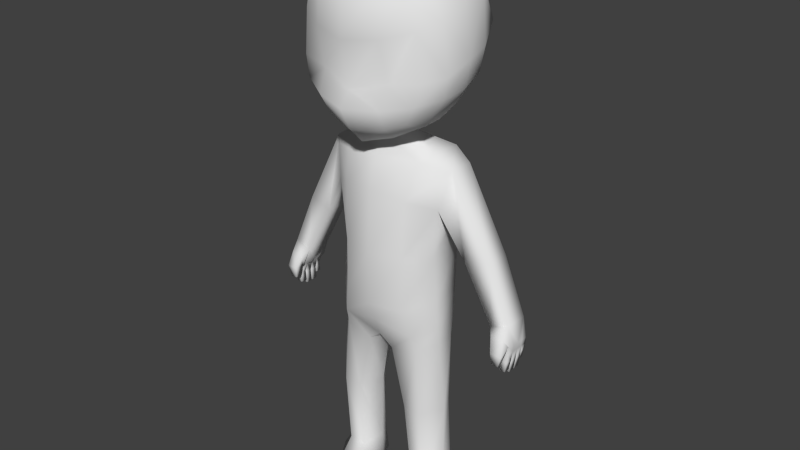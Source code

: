 # Source: playerRig.blend  (saved by Blender 2.75.0; exported with 4.5.12 LTS)
import bpy
from mathutils import Matrix  # noqa: F401  (used for matrix-valued properties, if any)

bpy.ops.wm.read_factory_settings(use_empty=True)
scene = bpy.context.scene
scene.name = 'Scene'

# ---- collections
col_collection_1 = bpy.data.collections.new('Collection 1'); scene.collection.children.link(col_collection_1)

# ---- world
world_world = bpy.data.worlds.new('World'); scene.world = world_world
world_world.color = (0.05088, 0.05088, 0.05088)
world_world.use_sun_shadow = False
world_world.sun_shadow_jitter_overblur = 0.0
world_world.cycles.sampling_method = 'MANUAL'
world_world.cycles.sample_map_resolution = 256

# ---- meshes
me_cube_001 = bpy.data.meshes.new('Cube.001')
me_cube_001.from_pydata([(0.7194, -0.04808, 0.02778), (0.6844, -0.04808, 0.02778), (0.7194, -0.01058, 0.02778), (0.6844, -0.01058, 0.02778), (0.7094, -0.04808, -0.02722), (0.6794, -0.04808, -0.02722), (0.7094, -0.01058, -0.02722), (0.6794, -0.01058, -0.02722), (0.7244, -0.04558, 0.07798), (0.6694, -0.04558, 0.07798), (0.7244, -0.008076, 0.07798), (0.6694, -0.008076, 0.07798), (7.067e-05, -0.1229, 1.102), (7.067e-05, 0.0975, 1.156), (0.09453, -0.09061, 1.131), (7.067e-05, -0.2779, 1.087), (0.1234, 0.003988, 1.16), (0.1439, -0.2241, 1.124), (0.4424, -0.04189, 1.521), (0.4183, -0.05571, 1.76), (0.4217, -0.1755, 1.467), (0.4194, -0.04799, 1.382), (0.4217, 0.09725, 1.548), (0.3965, 0.1069, 1.81), (0.3965, -0.1873, 1.718), (0.3966, -0.1672, 1.357), (0.3966, 0.09277, 1.417), (7.067e-05, 0.4234, 1.6), (7.067e-05, 0.3461, 1.882), (0.3006, 0.3239, 1.595), (7.067e-05, 0.3962, 1.441), (0.2666, 0.2701, 1.844), (0.2683, 0.2926, 1.443), (7.067e-05, -0.3638, 1.367), (7.067e-05, -0.414, 1.614), (7.067e-05, -0.4234, 1.293), (0.1908, -0.3115, 1.422), (0.1776, -0.3677, 1.635), (0.1776, -0.367, 1.305), (5.482e-05, -0.06679, 2.059), (0.1873, -0.06453, 2.023), (7.067e-05, 0.1289, 2.028), (7.067e-05, -0.233, 2.016), (0.1759, -0.2205, 1.984), (0.1759, 0.1135, 1.996), (7.067e-05, -0.3585, 1.17), (0.164, -0.3086, 1.194), (0.1645, -0.3583, 1.864), (7.067e-05, -0.3864, 1.877), (0.2891, -0.1708, 1.202), (0.2957, -0.06999, 1.21), (0.2868, 0.06481, 1.243), (0.321, -0.2853, 1.676), (0.3434, -0.2797, 1.443), (0.3205, -0.2853, 1.334), (0.3171, 0.1005, 1.904), (0.3367, -0.05962, 1.923), (0.3171, -0.2009, 1.886), (0.1823, 0.1786, 1.247), (6.796e-05, 0.2601, 1.257), (0.2742, -0.3032, 1.818), (0.2537, -0.2589, 1.227), (7.067e-05, -0.1179, 1.086), (7.067e-05, 0.09179, 1.086), (0.1075, -0.06906, 1.086), (0.1103, 0.003195, 1.087), (1.333e-08, -0.1856, 0.9893), (1.333e-08, 0.1583, 0.9902), (0.3606, -0.0503, 0.9581), (0.3666, 0.08306, 0.9594), (2.944e-08, -0.25, 0.1879), (2.944e-08, 0.1735, 0.188), (0.3067, -0.08296, 0.2308), (0.2776, 0.1062, 0.2308), (0.3209, 0.1222, 0.7508), (1.333e-08, 0.1812, 0.8258), (0.315, -0.09354, 0.7496), (1.333e-08, -0.2315, 0.8248), (0.2724, 0.128, 0.4842), (0.2831, -0.07922, 0.4831), (1.333e-08, -0.2483, 0.4822), (1.333e-08, 0.195, 0.4831), (0.2578, -0.05982, 1.028), (0.1761, -0.2069, 0.4828), (0.1874, -0.1914, 0.7923), (0.1786, -0.2099, 0.1879), (0.2169, -0.1291, 0.9901), (0.2711, 0.09987, 1.021), (0.1469, 0.1335, 0.188), (0.2001, 0.1269, 0.9633), (0.1492, 0.1638, 0.484), (0.1544, 0.1542, 0.7934), (0.7095, -0.0362, 0.2316), (0.7114, 0.09605, 0.227), (0.6133, 0.1014, 0.1948), (0.6114, -0.04423, 0.1993), (2.944e-08, -0.1678, -0.02857), (2.944e-08, 0.1239, -0.06897), (0.07561, -0.1572, -0.09201), (0.09015, 0.09815, -0.1017), (0.3164, -0.06917, -0.01641), (0.3052, 0.04699, -0.01569), (0.2277, -0.1509, -0.05712), (0.216, 0.1096, -0.05395), (0.1685, -0.2143, -0.9862), (0.1472, 0.07486, -0.9862), (0.3718, -0.04963, -0.9862), (0.3409, 0.06465, -0.9862), (0.2822, -0.1967, -0.9862), (0.237, 0.1436, -0.9862), (0.1867, 0.09893, -0.8696), (0.1697, -0.1122, -0.8696), (0.2724, -0.1085, -0.8696), (0.3104, -0.007153, -0.8696), (0.2962, 0.07958, -0.8696), (0.2361, 0.1274, -0.8696), (0.1539, -0.1494, -0.4367), (0.2593, -0.1525, -0.4367), (0.2945, 0.05464, -0.4367), (0.1522, 0.05394, -0.4367), (0.3345, -0.03545, -0.433), (0.2352, 0.09692, -0.4367), (2.944e-08, -0.05193, -0.08129), (0.02669, -0.05103, -0.09413), (0.1029, -0.02672, -0.9862), (0.1499, 0.02272, -0.8696), (0.09388, -0.03275, -0.4367), (0.3163, -0.07796, 0.06929), (0.2931, 0.07435, 0.0693), (0.2017, 0.1341, 0.03959), (2.944e-08, 0.1432, 0.02115), (2.944e-08, -0.2008, 0.07114), (0.2181, -0.1779, 0.03431), (0.4491, 0.08612, 0.4932), (0.4468, -0.04675, 0.4973), (0.5838, -0.03368, 0.5307), (0.5861, 0.09908, 0.5266), (0.7298, -0.04203, 0.1195), (0.7308, 0.09605, 0.1154), (0.653, 0.1128, 0.1013), (0.652, -0.05041, 0.1053), (0.711, -0.07485, 0.1707), (0.6391, -0.07985, 0.1684), (0.7238, -0.04969, 0.1253), (0.6434, -0.06035, 0.111), (0.7214, -0.1046, 0.08897), (0.6594, -0.1079, 0.09241), (0.7178, -0.05993, 0.0863), (0.6557, -0.06322, 0.08974), (0.7034, -0.1007, 0.0271), (0.6648, -0.1027, 0.03085), (0.701, -0.07283, 0.02553), (0.6625, -0.07488, 0.02929), (0.7244, 0.1044, 0.07798), (0.6694, 0.1044, 0.07798), (0.7244, 0.02942, 0.07798), (0.7244, 0.06692, 0.07798), (0.6694, 0.06692, 0.07798), (0.6694, 0.02942, 0.07798), (0.7194, -0.008076, 0.01798), (0.6844, -0.008076, 0.01798), (0.7194, 0.02942, 0.01798), (0.6844, 0.02942, 0.01798), (0.7094, -0.008076, -0.04702), (0.6794, -0.008076, -0.04702), (0.7094, 0.02942, -0.04702), (0.6794, 0.02942, -0.04702), (0.7194, 0.03192, 0.01798), (0.6844, 0.03192, 0.01798), (0.7194, 0.06942, 0.01798), (0.6844, 0.06942, 0.01798), (0.7094, 0.03192, -0.04702), (0.6794, 0.03192, -0.04702), (0.7094, 0.06942, -0.04702), (0.6794, 0.06942, -0.04702), (0.7194, 0.07177, 0.03598), (0.6844, 0.07177, 0.03598), (0.7194, 0.1018, 0.03598), (0.6844, 0.1018, 0.03598), (0.7094, 0.07177, -0.01152), (0.6794, 0.07177, -0.01152), (0.7094, 0.1018, -0.01152), (0.6794, 0.1018, -0.01152), (0.73, -0.00751, 0.1184), (0.7303, 0.02701, 0.1174), (0.7305, 0.06153, 0.1164), (0.6423, -0.009604, 0.1043), (0.6525, 0.0312, 0.1033), (0.6528, 0.072, 0.1023), (-0.7194, -0.04808, 0.02778), (-0.6844, -0.04808, 0.02778), (-0.7194, -0.01058, 0.02778), (-0.6844, -0.01058, 0.02778), (-0.7094, -0.04808, -0.02722), (-0.6794, -0.04808, -0.02722), (-0.7094, -0.01058, -0.02722), (-0.6794, -0.01058, -0.02722), (-0.7244, -0.04558, 0.07798), (-0.6694, -0.04558, 0.07798), (-0.7244, -0.008076, 0.07798), (-0.6694, -0.008076, 0.07798), (-0.09453, -0.09061, 1.131), (-0.1234, 0.003988, 1.16), (-0.1439, -0.2241, 1.124), (-0.4424, -0.04189, 1.521), (-0.4183, -0.05571, 1.76), (-0.4217, -0.1755, 1.467), (-0.4194, -0.04799, 1.382), (-0.4217, 0.09725, 1.548), (-0.3965, 0.1069, 1.81), (-0.3965, -0.1873, 1.718), (-0.3966, -0.1672, 1.357), (-0.3966, 0.09277, 1.417), (-0.3006, 0.3239, 1.595), (-0.2666, 0.2701, 1.844), (-0.2683, 0.2926, 1.443), (-0.1908, -0.3115, 1.422), (-0.1776, -0.3677, 1.635), (-0.1776, -0.367, 1.305), (-0.1873, -0.06453, 2.023), (-0.1759, -0.2205, 1.984), (-0.1759, 0.1135, 1.996), (-0.164, -0.3086, 1.194), (-0.1645, -0.3583, 1.864), (-0.2891, -0.1708, 1.202), (-0.2957, -0.06999, 1.21), (-0.2868, 0.06481, 1.243), (-0.321, -0.2853, 1.676), (-0.3434, -0.2797, 1.443), (-0.3205, -0.2853, 1.334), (-0.3171, 0.1005, 1.904), (-0.3367, -0.05962, 1.923), (-0.3171, -0.2009, 1.886), (-0.1823, 0.1786, 1.247), (-0.2742, -0.3032, 1.818), (-0.2537, -0.2589, 1.227), (-0.1075, -0.06906, 1.086), (-0.1103, 0.003195, 1.087), (-0.3606, -0.0503, 0.9581), (-0.3666, 0.08306, 0.9594), (-0.3067, -0.08296, 0.2308), (-0.2776, 0.1062, 0.2308), (-0.3209, 0.1222, 0.7508), (-0.315, -0.09354, 0.7496), (-0.2724, 0.128, 0.4842), (-0.2831, -0.07922, 0.4831), (-0.2578, -0.05982, 1.028), (-0.1761, -0.2069, 0.4828), (-0.1874, -0.1914, 0.7923), (-0.1786, -0.2099, 0.1879), (-0.2169, -0.1291, 0.9901), (-0.2711, 0.09987, 1.021), (-0.1469, 0.1335, 0.188), (-0.2001, 0.1269, 0.9633), (-0.1492, 0.1638, 0.484), (-0.1544, 0.1542, 0.7934), (-0.7095, -0.0362, 0.2316), (-0.7114, 0.09605, 0.227), (-0.6133, 0.1014, 0.1948), (-0.6114, -0.04423, 0.1993), (-0.07561, -0.1572, -0.09201), (-0.09015, 0.09815, -0.1017), (-0.3164, -0.06917, -0.01641), (-0.3052, 0.04699, -0.01569), (-0.2277, -0.1509, -0.05712), (-0.216, 0.1096, -0.05395), (-0.1685, -0.2143, -0.9862), (-0.1472, 0.07486, -0.9862), (-0.3718, -0.04963, -0.9862), (-0.3409, 0.06465, -0.9862), (-0.2822, -0.1967, -0.9862), (-0.237, 0.1436, -0.9862), (-0.1867, 0.09893, -0.8696), (-0.1697, -0.1122, -0.8696), (-0.2724, -0.1085, -0.8696), (-0.3104, -0.007153, -0.8696), (-0.2962, 0.07958, -0.8696), (-0.2361, 0.1274, -0.8696), (-0.1539, -0.1494, -0.4367), (-0.2593, -0.1525, -0.4367), (-0.2945, 0.05464, -0.4367), (-0.1522, 0.05394, -0.4367), (-0.3345, -0.03545, -0.433), (-0.2352, 0.09692, -0.4367), (-0.02669, -0.05103, -0.09413), (-0.1029, -0.02672, -0.9862), (-0.1499, 0.02272, -0.8696), (-0.09388, -0.03275, -0.4367), (-0.3163, -0.07796, 0.06929), (-0.2931, 0.07435, 0.0693), (-0.2017, 0.1341, 0.03959), (-0.2181, -0.1779, 0.03431), (-0.4491, 0.08612, 0.4932), (-0.4468, -0.04675, 0.4973), (-0.5838, -0.03368, 0.5307), (-0.5861, 0.09908, 0.5266), (-0.7298, -0.04203, 0.1195), (-0.7308, 0.09605, 0.1154), (-0.653, 0.1128, 0.1013), (-0.652, -0.05041, 0.1053), (-0.711, -0.07485, 0.1707), (-0.6391, -0.07985, 0.1684), (-0.7238, -0.04969, 0.1253), (-0.6434, -0.06035, 0.111), (-0.7214, -0.1046, 0.08897), (-0.6594, -0.1079, 0.09241), (-0.7178, -0.05993, 0.0863), (-0.6557, -0.06322, 0.08974), (-0.7034, -0.1007, 0.0271), (-0.6648, -0.1027, 0.03085), (-0.701, -0.07283, 0.02553), (-0.6625, -0.07488, 0.02929), (-0.7244, 0.1044, 0.07798), (-0.6694, 0.1044, 0.07798), (-0.7244, 0.02942, 0.07798), (-0.7244, 0.06692, 0.07798), (-0.6694, 0.06692, 0.07798), (-0.6694, 0.02942, 0.07798), (-0.7194, -0.008076, 0.01798), (-0.6844, -0.008076, 0.01798), (-0.7194, 0.02942, 0.01798), (-0.6844, 0.02942, 0.01798), (-0.7094, -0.008076, -0.04702), (-0.6794, -0.008076, -0.04702), (-0.7094, 0.02942, -0.04702), (-0.6794, 0.02942, -0.04702), (-0.7194, 0.03192, 0.01798), (-0.6844, 0.03192, 0.01798), (-0.7194, 0.06942, 0.01798), (-0.6844, 0.06942, 0.01798), (-0.7094, 0.03192, -0.04702), (-0.6794, 0.03192, -0.04702), (-0.7094, 0.06942, -0.04702), (-0.6794, 0.06942, -0.04702), (-0.7194, 0.07177, 0.03598), (-0.6844, 0.07177, 0.03598), (-0.7194, 0.1018, 0.03598), (-0.6844, 0.1018, 0.03598), (-0.7094, 0.07177, -0.01152), (-0.6794, 0.07177, -0.01152), (-0.7094, 0.1018, -0.01152), (-0.6794, 0.1018, -0.01152), (-0.73, -0.00751, 0.1184), (-0.7303, 0.02701, 0.1174), (-0.7305, 0.06153, 0.1164), (-0.6423, -0.009604, 0.1043), (-0.6525, 0.0312, 0.1033), (-0.6528, 0.072, 0.1023)], [(95, 144), (259, 303)], [(0, 1, 5, 4), (2, 0, 4, 6), (1, 3, 7, 5), (3, 2, 6, 7), (5, 7, 6, 4), (16, 14, 64, 65), (14, 16, 51, 50), (13, 59, 58, 16), (32, 26, 51, 58), (12, 14, 17, 15), (15, 17, 46, 45), (14, 50, 49, 17), (17, 49, 61, 46), (18, 22, 23, 19), (19, 23, 55, 56), (18, 19, 24, 20), (20, 24, 52, 53), (19, 56, 57, 24), (24, 57, 60, 52), (18, 20, 25, 21), (21, 25, 49, 50), (20, 53, 54, 25), (25, 54, 61, 49), (18, 21, 26, 22), (21, 50, 51, 26), (29, 31, 23, 22), (27, 28, 31, 29), (31, 44, 55, 23), (27, 29, 32, 30), (30, 32, 58, 59), (33, 36, 37, 34), (34, 37, 47, 48), (36, 53, 52, 37), (37, 52, 60, 47), (33, 35, 38, 36), (36, 38, 54, 53), (35, 45, 46, 38), (38, 46, 61, 54), (39, 42, 43, 40), (40, 43, 57, 56), (42, 48, 47, 43), (43, 47, 60, 57), (39, 40, 44, 41), (40, 56, 55, 44), (14, 12, 62, 64), (13, 16, 65, 63), (89, 87, 69), (87, 82, 68, 69), (82, 86, 68), (90, 78, 73, 88), (78, 79, 72, 73), (79, 83, 85, 72), (68, 86, 84, 76), (134, 133, 94, 95), (89, 69, 74, 91), (76, 84, 83, 79), (74, 76, 79, 78), (91, 74, 78, 90), (86, 66, 77, 84), (65, 64, 82, 87), (83, 80, 70, 85), (64, 62, 66, 86, 82), (84, 77, 80, 83), (81, 90, 88, 71), (63, 65, 87, 89, 67), (75, 91, 90, 81), (67, 89, 91, 75), (188, 187, 94), (135, 134, 95, 92), (133, 136, 93, 94), (136, 135, 92, 93), (101, 103, 129, 128), (96, 98, 102, 132, 131), (129, 103, 99, 97, 130), (127, 100, 101, 128), (125, 110, 105, 124), (122, 97, 99, 123), (106, 108, 104, 124, 105, 109, 107), (112, 111, 104, 108), (114, 113, 106, 107), (110, 115, 109, 105), (115, 114, 107, 109), (113, 112, 108, 106), (120, 117, 112, 113), (121, 118, 114, 115), (119, 121, 115, 110), (118, 120, 113, 114), (117, 116, 111, 112), (126, 119, 110, 125), (123, 99, 119, 126), (102, 98, 116, 117), (101, 100, 120, 118), (99, 103, 121, 119), (103, 101, 118, 121), (100, 102, 117, 120), (98, 123, 126, 116), (116, 126, 125, 111), (96, 122, 123, 98), (111, 125, 124, 104), (72, 85, 132, 127), (85, 70, 131, 132), (88, 73, 128, 129), (71, 88, 129, 130), (73, 72, 127, 128), (102, 100, 127, 132), (69, 68, 135, 136), (74, 69, 136, 133), (68, 76, 134, 135), (76, 74, 133, 134), (94, 93, 138, 139), (140, 137, 143, 144), (142, 144, 148, 146), (95, 140, 144, 142), (92, 95, 142, 141), (141, 142, 146, 145), (143, 141, 145, 147), (144, 143, 147, 148), (147, 145, 149, 151), (149, 150, 152, 151), (148, 147, 151, 152), (146, 148, 152, 150), (16, 58, 51), (29, 22, 26, 32), (28, 41, 44, 31), (145, 146, 150, 149), (159, 160, 164, 163), (161, 159, 163, 165), (160, 162, 166, 164), (162, 161, 165, 166), (164, 166, 165, 163), (167, 168, 172, 171), (169, 167, 171, 173), (168, 170, 174, 172), (170, 169, 173, 174), (172, 174, 173, 171), (175, 176, 180, 179), (177, 175, 179, 181), (176, 178, 182, 180), (178, 177, 181, 182), (180, 182, 181, 179), (139, 188, 94), (9, 8, 137, 140), (11, 9, 140, 186), (158, 11, 186, 187), (157, 158, 187, 188), (188, 139, 154, 157), (139, 138, 153, 154), (138, 185, 156, 153), (156, 185, 184, 155), (155, 184, 183, 10), (10, 183, 137, 8), (1, 9, 11, 3), (3, 11, 10, 2), (2, 10, 8, 0), (0, 8, 9, 1), (92, 137, 183), (138, 93, 185), (185, 93, 184), (183, 184, 92), (92, 184, 93), (11, 158, 162, 160), (158, 157, 170, 168), (157, 154, 178, 176), (10, 11, 160, 159), (155, 10, 159, 161), (158, 155, 161, 162), (155, 158, 168, 167), (156, 155, 167, 169), (157, 156, 169, 170), (156, 157, 176, 175), (153, 156, 175, 177), (154, 153, 177, 178), (143, 137, 141), (137, 92, 141), (95, 186, 140), (186, 95, 187), (95, 94, 187), (189, 193, 194, 190), (191, 195, 193, 189), (190, 194, 196, 192), (192, 196, 195, 191), (194, 193, 195, 196), (202, 237, 236, 201), (201, 225, 226, 202), (215, 233, 226, 212), (201, 203, 224, 225), (203, 222, 235, 224), (204, 205, 209, 208), (205, 231, 230, 209), (204, 206, 210, 205), (206, 228, 227, 210), (205, 210, 232, 231), (210, 227, 234, 232), (204, 207, 211, 206), (207, 225, 224, 211), (206, 211, 229, 228), (211, 224, 235, 229), (204, 208, 212, 207), (207, 212, 226, 225), (213, 208, 209, 214), (214, 209, 230, 221), (216, 217, 227, 228), (217, 223, 234, 227), (216, 228, 229, 218), (218, 229, 235, 222), (219, 231, 232, 220), (220, 232, 234, 223), (219, 221, 230, 231), (253, 239, 251), (251, 239, 238, 246), (246, 238, 250), (254, 252, 241, 244), (244, 241, 240, 245), (245, 240, 249, 247), (238, 243, 248, 250), (293, 259, 258, 292), (253, 255, 242, 239), (243, 245, 247, 248), (242, 244, 245, 243), (255, 254, 244, 242), (237, 251, 246, 236), (347, 258, 346), (294, 256, 259, 293), (292, 258, 257, 295), (295, 257, 256, 294), (263, 289, 290, 265), (288, 289, 263, 262), (286, 285, 267, 272), (268, 269, 271, 267, 285, 266, 270), (274, 270, 266, 273), (276, 269, 268, 275), (272, 267, 271, 277), (277, 271, 269, 276), (275, 268, 270, 274), (282, 275, 274, 279), (283, 277, 276, 280), (281, 272, 277, 283), (280, 276, 275, 282), (279, 274, 273, 278), (287, 286, 272, 281), (284, 287, 281, 261), (264, 279, 278, 260), (263, 280, 282, 262), (261, 281, 283, 265), (265, 283, 280, 263), (262, 282, 279, 264), (260, 278, 287, 284), (278, 273, 286, 287), (273, 266, 285, 286), (240, 288, 291, 249), (252, 290, 289, 241), (241, 289, 288, 240), (264, 291, 288, 262), (239, 295, 294, 238), (242, 292, 295, 239), (238, 294, 293, 243), (243, 293, 292, 242), (258, 298, 297, 257), (299, 303, 302, 296), (301, 305, 307, 303), (259, 301, 303, 299), (256, 300, 301, 259), (300, 304, 305, 301), (302, 306, 304, 300), (303, 307, 306, 302), (306, 310, 308, 304), (308, 310, 311, 309), (307, 311, 310, 306), (305, 309, 311, 307), (202, 226, 233), (213, 215, 212, 208), (304, 308, 309, 305), (318, 322, 323, 319), (320, 324, 322, 318), (319, 323, 325, 321), (321, 325, 324, 320), (323, 322, 324, 325), (326, 330, 331, 327), (328, 332, 330, 326), (327, 331, 333, 329), (329, 333, 332, 328), (331, 330, 332, 333), (334, 338, 339, 335), (336, 340, 338, 334), (335, 339, 341, 337), (337, 341, 340, 336), (339, 338, 340, 341), (298, 258, 347), (198, 299, 296, 197), (200, 345, 299, 198), (317, 346, 345, 200), (316, 347, 346, 317), (347, 316, 313, 298), (298, 313, 312, 297), (297, 312, 315, 344), (315, 314, 343, 344), (314, 199, 342, 343), (199, 197, 296, 342), (190, 192, 200, 198), (192, 191, 199, 200), (191, 189, 197, 199), (189, 190, 198, 197), (256, 342, 296), (297, 344, 257), (344, 343, 257), (342, 256, 343), (256, 257, 343), (200, 319, 321, 317), (317, 327, 329, 316), (316, 335, 337, 313), (199, 318, 319, 200), (314, 320, 318, 199), (317, 321, 320, 314), (314, 326, 327, 317), (315, 328, 326, 314), (316, 329, 328, 315), (315, 334, 335, 316), (312, 336, 334, 315), (313, 337, 336, 312), (302, 300, 296), (296, 300, 256), (259, 299, 345), (345, 346, 259), (259, 346, 258), (35, 33, 216, 218), (45, 35, 218, 222), (45, 222, 203, 15), (15, 203, 201, 12), (62, 12, 201, 236), (62, 236, 246, 250, 66), (66, 250, 248, 77), (77, 248, 247, 80), (80, 247, 249, 70), (70, 249, 291, 131), (131, 291, 264, 260, 96), (122, 96, 260, 284), (97, 122, 284, 261), (97, 261, 265, 290, 130), (130, 290, 252, 71), (71, 252, 254, 81), (81, 254, 255, 75), (75, 255, 253, 67), (67, 253, 251, 237, 63), (13, 63, 237, 202), (59, 13, 202, 233), (59, 233, 215, 30), (30, 215, 213, 27), (28, 27, 213, 214), (41, 28, 214, 221), (41, 221, 219, 39), (42, 39, 219, 220), (48, 42, 220, 223), (48, 223, 217, 34), (34, 217, 216, 33)])
me_cube_001.polygons.foreach_set('use_smooth', [True] * 354)
me_cube_001.use_remesh_preserve_volume = False
me_cube_001.use_remesh_preserve_attributes = False
me_cube_001.use_mirror_vertex_groups = False
me_cube_001.update()
arm_armature = bpy.data.armatures.new('Armature')  # bones are not reproduced

# ---- objects
ob_metarig = bpy.data.objects.new('metarig', arm_armature)
ob_player = bpy.data.objects.new('Player', me_cube_001)

# ---- transforms, parenting, visibility, modifiers, constraints
ob_metarig.location = (0.0, 0.0, 0.0)
ob_metarig.show_in_front = True
ob_metarig.lineart.crease_threshold = 0.0
ob_player.parent = ob_metarig
ob_player.location = (0.0, 0.0, 0.0)
ob_player.lineart.crease_threshold = 0.0
_vg = ob_player.vertex_groups.new(name='Hips')
for _i, _w in zip([70, 71, 72, 73, 80, 81, 85, 88, 90, 96, 97, 98, 99, 122, 123, 129, 130, 131, 132, 240, 241, 249, 252, 254, 260, 261, 284, 290, 291], [0.5907, 0.5584, 0.01513, 0.03434, 0.03047, 0.0473, 0.1292, 0.1398, 0.0007493, 0.2572, 0.4117, 0.05787, 0.0847, 0.166, 0.08702, 0.06911, 0.6016, 0.5923, 0.05393, 0.01486, 0.03167, 0.1299, 0.1346, 0.001552, 0.05635, 0.07131, 0.08688, 0.06348, 0.05334]): _vg.add([_i], _w, 'REPLACE')
_vg = ob_player.vertex_groups.new(name='Spine')
for _i, _w in zip([66, 70, 71, 72, 73, 74, 75, 76, 77, 78, 79, 80, 81, 83, 84, 85, 86, 88, 90, 91, 127, 128, 131, 240, 241, 242, 243, 244, 245, 247, 248, 249, 250, 252, 254, 255, 288, 289], [0.004646, 0.1032, 0.08021, 0.1235, 0.1243, 0.0064, 0.06317, 0.07386, 0.1353, 0.6489, 0.6855, 0.8421, 0.7459, 0.7897, 0.366, 0.09725, 0.0289, 0.07359, 0.7114, 0.08014, 0.002203, 0.001093, 0.01165, 0.1238, 0.1237, 0.006173, 0.07365, 0.6484, 0.6864, 0.7937, 0.3633, 0.09882, 0.02771, 0.07116, 0.7096, 0.07853, 0.002176, 0.0008398]): _vg.add([_i], _w, 'REPLACE')
_vg = ob_player.vertex_groups.new(name='Chest')
for _i, _w in zip([12, 13, 62, 63, 64, 65, 66, 67, 74, 75, 76, 77, 78, 80, 81, 83, 84, 86, 89, 90, 91, 236, 237, 242, 243, 244, 247, 248, 250, 253, 254, 255], [0.05394, 0.09313, 0.09989, 0.4058, 0.003698, 0.01894, 0.673, 0.6391, 0.0124, 0.7044, 0.03808, 0.766, 0.0006134, 0.04433, 0.06557, 0.02792, 0.4096, 0.08442, 0.07977, 0.05603, 0.5221, 0.00446, 0.01923, 0.01314, 0.03815, 0.002059, 0.02294, 0.4101, 0.08538, 0.07845, 0.05834, 0.5289]): _vg.add([_i], _w, 'REPLACE')
_vg = ob_player.vertex_groups.new(name='Neck')
for _i, _w in zip([12, 13, 14, 15, 16, 17, 35, 38, 45, 46, 49, 50, 54, 61, 62, 63, 64, 65, 66, 67, 201, 202, 203, 218, 222, 224, 225, 229, 235, 236, 237], [0.2705, 0.08178, 0.06965, 0.1585, 0.008691, 0.2164, 0.03706, 0.03695, 0.08756, 0.09533, 0.05466, 0.01839, 0.01042, 0.06167, 0.4855, 0.3428, 0.07006, 0.01615, 0.09601, 0.08576, 0.078, 0.01415, 0.2259, 0.04106, 0.09996, 0.05736, 0.02208, 0.013, 0.06459, 0.07143, 0.01367]): _vg.add([_i], _w, 'REPLACE')
_vg = ob_player.vertex_groups.new(name='Head')
for _i, _w in zip([12, 13, 14, 15, 16, 17, 18, 19, 20, 21, 22, 23, 24, 25, 26, 27, 28, 29, 30, 31, 32, 33, 34, 35, 36, 37, 38, 39, 40, 41, 42, 43, 44, 45, 46, 47, 48, 49, 50, 51, 52, 53, 54, 55, 56, 57, 58, 59, 60, 61, 62, 63, 64, 65, 66, 67, 201, 202, 203, 204, 205, 206, 207, 208, 209, 210, 211, 212, 213, 214, 215, 216, 217, 218, 219, 220, 221, 222, 223, 224, 225, 226, 227, 228, 229, 230, 231, 232, 233, 234, 235, 236, 237], [0.5746, 0.7466, 0.7307, 0.7882, 0.7578, 0.7228, 0.9835, 0.9937, 0.9774, 0.968, 0.9852, 0.9949, 0.9925, 0.9613, 0.9735, 0.9881, 0.9963, 0.988, 0.9756, 0.9955, 0.9765, 0.9661, 0.9897, 0.9415, 0.9719, 0.9903, 0.9404, 0.9999, 0.999, 0.9991, 0.999, 0.9984, 0.9985, 0.8834, 0.8736, 0.9965, 0.9968, 0.9045, 0.9125, 0.9303, 0.991, 0.9734, 0.9535, 0.9969, 0.9972, 0.9966, 0.9298, 0.93, 0.9954, 0.9092, 0.2782, 0.1152, 0.1956, 0.1071, 0.05731, 0.01071, 0.7251, 0.7617, 0.7159, 0.9835, 0.9936, 0.9772, 0.968, 0.9853, 0.9949, 0.9924, 0.9607, 0.9737, 0.9882, 0.9955, 0.9765, 0.9719, 0.9902, 0.9385, 0.9989, 0.9984, 0.9984, 0.8696, 0.9964, 0.9027, 0.9116, 0.9316, 0.9909, 0.9731, 0.9526, 0.9969, 0.9972, 0.9966, 0.9311, 0.9954, 0.907, 0.1941, 0.1039]): _vg.add([_i], _w, 'REPLACE')
_vg = ob_player.vertex_groups.new(name='ShoulderLeft')
for _i, _w in zip([12, 13, 14, 16, 17, 49, 50, 51, 58, 62, 63, 64, 65, 66, 67, 68, 69, 74, 75, 76, 82, 84, 86, 87, 89, 91], [0.04496, 0.02158, 0.1723, 0.1854, 0.03875, 0.01468, 0.0369, 0.03626, 0.01481, 0.06507, 0.06584, 0.6834, 0.8103, 0.06727, 0.1003, 0.4963, 0.4983, 0.04057, 0.05102, 0.06998, 0.8576, 0.08062, 0.789, 0.8532, 0.8327, 0.1465]): _vg.add([_i], _w, 'REPLACE')
_vg = ob_player.vertex_groups.new(name='UpperArmLeft')
for _i, _w in zip([68, 69, 74, 75, 76, 78, 79, 82, 83, 84, 86, 87, 89, 90, 91, 133, 134, 135, 136], [0.4882, 0.4963, 0.8655, 0.04755, 0.7894, 0.1436, 0.1241, 0.08544, 0.03672, 0.123, 0.05767, 0.1073, 0.05478, 0.06214, 0.1958, 0.9079, 0.8815, 0.09916, 0.1051]): _vg.add([_i], _w, 'REPLACE')
_vg = ob_player.vertex_groups.new(name='LowerArmLeft')
for _i, _w in zip([133, 134, 135, 136], [0.07681, 0.1015, 0.8764, 0.8725]): _vg.add([_i], _w, 'REPLACE')
_vg = ob_player.vertex_groups.new(name='HandLeft')
for _i, _w in zip([137, 138, 139, 140, 143, 155, 158, 183, 184, 185, 186, 187, 188], [0.05114, 0.004446, 0.002157, 0.02841, 0.013, 0.03729, 0.05227, 0.2055, 0.6607, 0.1798, 0.3172, 0.7524, 0.1406]): _vg.add([_i], _w, 'REPLACE')
_vg = ob_player.vertex_groups.new(name='Hand.001')
for _i, _w in zip([8, 92, 93, 95, 137, 140, 141, 142, 143, 144, 145, 147, 183, 184, 186], [0.02387, 0.9043, 0.05288, 0.06731, 0.3081, 0.05805, 0.8605, 0.6873, 0.4625, 0.091, 0.05515, 0.08091, 0.1191, 0.01099, 0.003268]): _vg.add([_i], _w, 'REPLACE')
_vg = ob_player.vertex_groups.new(name='Hand.014')
for _i, _w in zip([137, 140, 141, 142, 143, 144, 145, 146, 147, 148, 150, 151, 152, 186], [0.07347, 0.2553, 0.0136, 0.07532, 0.1131, 0.5486, 0.1546, 0.4831, 0.674, 0.8348, 0.04565, 0.02686, 0.0769, 0.0846]): _vg.add([_i], _w, 'REPLACE')
_vg = ob_player.vertex_groups.new(name='Hand.015')
for _i, _w in zip([137, 141, 142, 143, 144, 145, 146, 147, 148, 149, 150, 151, 152], [0.02746, 0.01444, 0.003528, 0.05762, 0.009726, 0.764, 0.4899, 0.1799, 0.08325, 0.9794, 0.9485, 0.9539, 0.9152]): _vg.add([_i], _w, 'REPLACE')
_vg = ob_player.vertex_groups.new(name='Hand.002')
for _i, _w in zip([0, 1, 2, 3, 8, 9, 10, 11, 92, 94, 95, 137, 140, 141, 142, 143, 144, 147, 148, 158, 183, 186, 187], [0.05805, 0.05825, 0.004965, 0.008321, 0.3925, 0.4993, 0.09256, 0.7779, 0.02678, 0.0431, 0.8701, 0.3183, 0.548, 0.0444, 0.1892, 0.2081, 0.2738, 0.02533, 0.06011, 0.05415, 0.09633, 0.4379, 0.05816]): _vg.add([_i], _w, 'REPLACE')
_vg = ob_player.vertex_groups.new(name='Hand.012')
for _i, _w in zip([0, 1, 2, 3, 4, 5, 6, 7, 8, 9, 10, 11, 137, 140, 143, 144, 183, 186], [0.804, 0.8419, 0.8065, 0.9282, 0.1545, 0.1062, 0.2015, 0.2962, 0.4295, 0.476, 0.09764, 0.06862, 0.06777, 0.06973, 0.03462, 0.01365, 0.00695, 0.02469]): _vg.add([_i], _w, 'REPLACE')
_vg = ob_player.vertex_groups.new(name='Hand.013')
for _i, _w in zip([0, 1, 2, 3, 4, 5, 6, 7], [0.09934, 0.08894, 0.07896, 0.007858, 0.8288, 0.8854, 0.7785, 0.6839]): _vg.add([_i], _w, 'REPLACE')
_vg = ob_player.vertex_groups.new(name='Hand.003')
for _i, _w in zip([2, 8, 10, 11, 137, 143, 155, 157, 158, 159, 183, 184, 186, 187], [0.06549, 0.0883, 0.6193, 0.07483, 0.1198, 0.07057, 0.09645, 0.0682, 0.7256, 0.01858, 0.4442, 0.08314, 0.009788, 0.05742]): _vg.add([_i], _w, 'REPLACE')
_vg = ob_player.vertex_groups.new(name='Hand.010')
_vg = ob_player.vertex_groups.new(name='Hand.011')
for _i, _w in zip([10, 11, 155, 158, 159, 160, 161, 162, 163, 164, 165, 166], [0.0604, 0.02067, 0.04701, 0.02014, 0.9384, 0.9623, 0.9461, 0.9719, 0.9962, 0.998, 0.9966, 0.9981]): _vg.add([_i], _w, 'REPLACE')
_vg = ob_player.vertex_groups.new(name='Hand.008')
for _i, _w in zip([10, 139, 154, 155, 156, 157, 158, 161, 167, 168, 169, 170, 174, 176, 184, 188], [0.0706, 0.005685, 0.07212, 0.663, 0.08239, 0.6385, 0.07089, 0.01987, 0.0125, 0.03993, 0.0489, 0.4446, 0.009099, 0.02727, 0.04629, 0.0841]): _vg.add([_i], _w, 'REPLACE')
_vg = ob_player.vertex_groups.new(name='Hand.009')
for _i, _w in zip([155, 156, 157, 158, 167, 168, 169, 170, 171, 172, 173, 174], [0.04207, 0.03871, 0.009888, 0.01509, 0.9508, 0.9228, 0.9158, 0.5453, 0.9952, 0.989, 0.9898, 0.9691]): _vg.add([_i], _w, 'REPLACE')
_vg = ob_player.vertex_groups.new(name='Hand.005')
for _i, _w in zip([92, 93, 94, 95, 138, 139, 153, 154, 155, 156, 157, 169, 175, 176, 177, 178, 183, 184, 185, 186, 187, 188], [0.0227, 0.916, 0.9115, 0.01769, 0.9447, 0.9064, 0.9005, 0.7922, 0.07334, 0.7848, 0.1595, 0.01134, 0.03172, 0.002429, 0.05451, 0.06723, 0.0397, 0.1385, 0.7405, 0.03078, 0.08708, 0.7174]): _vg.add([_i], _w, 'REPLACE')
_vg = ob_player.vertex_groups.new(name='Hand.006')
for _i, _w in zip([153, 154, 156, 157, 175, 176, 177, 178, 179, 180, 181, 182], [0.07534, 0.1008, 0.05822, 0.06477, 0.9149, 0.8747, 0.9045, 0.8616, 0.05666, 0.119, 0.06547, 0.1181]): _vg.add([_i], _w, 'REPLACE')
_vg = ob_player.vertex_groups.new(name='Hand.007')
for _i, _w in zip([175, 176, 177, 178, 179, 180, 181, 182], [0.01809, 0.05164, 0.02713, 0.05924, 0.9397, 0.8704, 0.9298, 0.8714]): _vg.add([_i], _w, 'REPLACE')
_vg = ob_player.vertex_groups.new(name='ShoulderRight')
for _i, _w in zip([12, 13, 62, 63, 66, 67, 75, 201, 202, 203, 224, 225, 226, 233, 236, 237, 238, 239, 242, 243, 246, 248, 250, 251, 253, 255], [0.04986, 0.03169, 0.0656, 0.0646, 0.06412, 0.1045, 0.05148, 0.1676, 0.1756, 0.03742, 0.01343, 0.03528, 0.03563, 0.02578, 0.6831, 0.8147, 0.4963, 0.4984, 0.04041, 0.06984, 0.8576, 0.07933, 0.7877, 0.8544, 0.8369, 0.1448]): _vg.add([_i], _w, 'REPLACE')
_vg = ob_player.vertex_groups.new(name='UpperArmRight')
for _i, _w in zip([75, 238, 239, 242, 243, 244, 245, 246, 247, 248, 250, 251, 253, 254, 255, 292, 293, 294, 295], [0.04325, 0.4882, 0.4963, 0.8654, 0.7897, 0.1432, 0.1241, 0.08563, 0.0369, 0.1255, 0.05871, 0.1071, 0.05371, 0.06116, 0.1937, 0.9079, 0.8815, 0.09917, 0.1051]): _vg.add([_i], _w, 'REPLACE')
_vg = ob_player.vertex_groups.new(name='LowerArmRight')
for _i, _w in zip([292, 293, 294, 295], [0.0768, 0.1015, 0.8764, 0.8725]): _vg.add([_i], _w, 'REPLACE')
_vg = ob_player.vertex_groups.new(name='HandRight')
for _i, _w in zip([296, 297, 298, 302, 314, 317, 342, 343, 344, 345, 346, 347], [0.0505, 0.002884, 0.0003393, 0.01032, 0.03645, 0.05056, 0.205, 0.6597, 0.1747, 0.09941, 0.7282, 0.1359]): _vg.add([_i], _w, 'REPLACE')
_vg = ob_player.vertex_groups.new(name='Hand.017')
for _i, _w in zip([197, 256, 257, 259, 296, 299, 300, 301, 302, 303, 304, 306, 342, 343], [0.02383, 0.9042, 0.05287, 0.06705, 0.308, 0.05583, 0.8604, 0.6872, 0.4624, 0.08996, 0.05515, 0.08089, 0.1191, 0.01089]): _vg.add([_i], _w, 'REPLACE')
_vg = ob_player.vertex_groups.new(name='Hand.018')
for _i, _w in zip([296, 299, 300, 301, 302, 303, 304, 305, 306, 307, 309, 310, 311, 345], [0.07332, 0.2483, 0.0134, 0.07466, 0.1128, 0.5454, 0.1546, 0.483, 0.6739, 0.8341, 0.04559, 0.02686, 0.07683, 0.00303]): _vg.add([_i], _w, 'REPLACE')
_vg = ob_player.vertex_groups.new(name='Hand.019')
for _i, _w in zip([296, 300, 301, 302, 303, 304, 305, 306, 307, 308, 309, 310, 311], [0.02746, 0.01443, 0.003439, 0.05761, 0.009292, 0.7639, 0.4899, 0.1799, 0.08318, 0.9794, 0.9485, 0.9539, 0.9153]): _vg.add([_i], _w, 'REPLACE')
_vg = ob_player.vertex_groups.new(name='Hand.020')
for _i, _w in zip([189, 190, 191, 192, 197, 198, 199, 200, 256, 258, 259, 296, 299, 300, 301, 302, 303, 306, 307, 317, 342, 345, 346], [0.0582, 0.05851, 0.005543, 0.00963, 0.393, 0.5015, 0.0939, 0.7975, 0.0273, 0.04479, 0.8753, 0.3193, 0.5949, 0.04583, 0.1935, 0.2104, 0.2955, 0.02652, 0.06501, 0.05695, 0.09675, 0.8238, 0.101]): _vg.add([_i], _w, 'REPLACE')
_vg = ob_player.vertex_groups.new(name='Hand.021')
for _i, _w in zip([189, 190, 191, 192, 193, 194, 195, 196, 197, 198, 199, 200, 296, 299, 302, 303, 342], [0.804, 0.8419, 0.8065, 0.9281, 0.1546, 0.1062, 0.2016, 0.2962, 0.4294, 0.4758, 0.09756, 0.06732, 0.0677, 0.06662, 0.03432, 0.01075, 0.006896]): _vg.add([_i], _w, 'REPLACE')
_vg = ob_player.vertex_groups.new(name='Hand.022')
for _i, _w in zip([189, 190, 191, 192, 193, 194, 195, 196], [0.09936, 0.08897, 0.07897, 0.007893, 0.8288, 0.8853, 0.7784, 0.6838]): _vg.add([_i], _w, 'REPLACE')
_vg = ob_player.vertex_groups.new(name='Hand.023')
for _i, _w in zip([191, 197, 199, 200, 296, 302, 314, 316, 317, 318, 342, 343, 346], [0.06547, 0.08828, 0.6192, 0.07377, 0.1197, 0.07044, 0.09602, 0.06364, 0.7252, 0.01856, 0.4441, 0.083, 0.05503]): _vg.add([_i], _w, 'REPLACE')
_vg = ob_player.vertex_groups.new(name='Hand.024')
_vg = ob_player.vertex_groups.new(name='Hand.025')
for _i, _w in zip([199, 200, 314, 317, 318, 319, 320, 321, 322, 323, 324, 325], [0.06037, 0.02008, 0.04662, 0.02, 0.9384, 0.9623, 0.9461, 0.9719, 0.9962, 0.998, 0.9966, 0.9981]): _vg.add([_i], _w, 'REPLACE')
_vg = ob_player.vertex_groups.new(name='Hand.026')
for _i, _w in zip([199, 297, 298, 313, 314, 315, 316, 317, 320, 335, 342, 343, 344, 347], [0.07311, 0.07103, 0.01755, 0.0746, 0.6704, 0.1048, 0.6417, 0.07107, 0.02069, 0.02822, 0.03849, 0.1272, 0.4723, 0.08533]): _vg.add([_i], _w, 'REPLACE')
_vg = ob_player.vertex_groups.new(name='Hand.027')
for _i, _w in zip([327, 328, 329, 333], [0.02343, 0.04111, 0.43, 0.006934]): _vg.add([_i], _w, 'REPLACE')
_vg = ob_player.vertex_groups.new(name='Hand.028')
for _i, _w in zip([314, 315, 316, 317, 326, 327, 328, 329, 330, 331, 332, 333], [0.04168, 0.03849, 0.00593, 0.0148, 0.9507, 0.9228, 0.9158, 0.5452, 0.9952, 0.989, 0.9898, 0.9691]): _vg.add([_i], _w, 'REPLACE')
_vg = ob_player.vertex_groups.new(name='Hand.029')
for _i, _w in zip([256, 257, 258, 259, 297, 298, 312, 313, 314, 315, 316, 328, 334, 335, 336, 337, 343, 344, 346, 347], [0.02121, 0.9089, 0.9107, 0.01681, 0.881, 0.9001, 0.8929, 0.7887, 0.06635, 0.7605, 0.1474, 0.009455, 0.02942, 0.0003434, 0.05397, 0.0668, 0.0607, 0.2962, 0.08358, 0.7143]): _vg.add([_i], _w, 'REPLACE')
_vg = ob_player.vertex_groups.new(name='Hand.030')
for _i, _w in zip([312, 313, 315, 316, 334, 335, 336, 337, 338, 339, 340, 341], [0.07531, 0.1003, 0.05803, 0.06051, 0.9149, 0.8744, 0.9045, 0.8616, 0.05664, 0.119, 0.06546, 0.1181]): _vg.add([_i], _w, 'REPLACE')
_vg = ob_player.vertex_groups.new(name='Hand.031')
for _i, _w in zip([334, 335, 336, 337, 338, 339, 340, 341], [0.01811, 0.05161, 0.02715, 0.05922, 0.9398, 0.8705, 0.9298, 0.8714]): _vg.add([_i], _w, 'REPLACE')
_vg = ob_player.vertex_groups.new(name='LeftLeg')
for _i, _w in zip([70, 71, 72, 73, 78, 79, 81, 83, 85, 88, 90, 96, 97, 98, 99, 100, 101, 102, 103, 116, 117, 118, 119, 120, 121, 122, 123, 126, 127, 128, 129, 130, 131, 132, 249, 252, 260, 261, 284], [0.1479, 0.1732, 0.8058, 0.7865, 0.139, 0.1404, 0.02977, 0.08667, 0.7241, 0.7255, 0.1002, 0.3589, 0.2934, 0.837, 0.8341, 0.9628, 0.9646, 0.9398, 0.9534, 0.8748, 0.5497, 0.2904, 0.9437, 0.4797, 0.7788, 0.4172, 0.7132, 0.9541, 0.939, 0.9317, 0.8848, 0.1886, 0.1856, 0.8948, 0.01908, 0.03432, 0.09111, 0.06335, 0.1952]): _vg.add([_i], _w, 'REPLACE')
_vg = ob_player.vertex_groups.new(name='LowerLegLeft')
for _i, _w in zip([105, 106, 107, 109, 110, 111, 112, 113, 114, 115, 116, 117, 118, 119, 120, 121, 124, 125, 126], [0.4597, 0.06715, 0.2808, 0.5118, 0.9545, 0.1174, 0.0527, 0.169, 0.8567, 0.9475, 0.102, 0.4372, 0.7028, 0.05148, 0.513, 0.2165, 0.1684, 0.8706, 0.01776]): _vg.add([_i], _w, 'REPLACE')
_vg = ob_player.vertex_groups.new(name='FootLeft')
for _i, _w in zip([104, 105, 106, 107, 108, 109, 110, 111, 112, 113, 114, 115, 124, 125], [0.9803, 0.5382, 0.9314, 0.7179, 0.9976, 0.4874, 0.02274, 0.8622, 0.9348, 0.8231, 0.1385, 0.04193, 0.8287, 0.1133]): _vg.add([_i], _w, 'REPLACE')
_vg = ob_player.vertex_groups.new(name='RightLeg')
for _i, _w in zip([70, 71, 81, 85, 88, 96, 97, 98, 99, 122, 123, 130, 131, 240, 241, 244, 245, 247, 249, 252, 254, 260, 261, 262, 263, 264, 265, 278, 279, 280, 281, 282, 283, 284, 287, 288, 289, 290, 291], [0.1472, 0.1726, 0.03069, 0.02115, 0.03783, 0.3627, 0.2844, 0.09159, 0.07114, 0.41, 0.1932, 0.1888, 0.1855, 0.8061, 0.7891, 0.1396, 0.1402, 0.08518, 0.723, 0.7354, 0.1014, 0.8393, 0.8561, 0.9626, 0.9628, 0.9403, 0.9442, 0.8749, 0.5497, 0.2904, 0.9441, 0.4797, 0.779, 0.7113, 0.9542, 0.9394, 0.9335, 0.8945, 0.8965]): _vg.add([_i], _w, 'REPLACE')
_vg = ob_player.vertex_groups.new(name='LowerLegRight')
for _i, _w in zip([267, 268, 269, 271, 272, 273, 274, 275, 276, 277, 278, 279, 280, 281, 282, 283, 285, 286, 287], [0.4873, 0.03876, 0.1909, 0.5127, 0.9554, 0.1202, 0.05301, 0.167, 0.8529, 0.9477, 0.1021, 0.4372, 0.7027, 0.05149, 0.5129, 0.2165, 0.2493, 0.8735, 0.01786]): _vg.add([_i], _w, 'REPLACE')
_vg = ob_player.vertex_groups.new(name='FootRight')
for _i, _w in zip([266, 267, 268, 269, 270, 271, 272, 273, 274, 275, 276, 277, 285, 286], [0.9851, 0.5114, 0.9541, 0.8081, 0.9938, 0.4863, 0.0209, 0.8594, 0.9345, 0.8251, 0.1423, 0.04155, 0.747, 0.1104]): _vg.add([_i], _w, 'REPLACE')
_vg = ob_player.vertex_groups.new(name='DEF-head')
for _i, _w in zip([12, 13, 14, 15, 16, 17, 18, 19, 20, 21, 22, 23, 24, 25, 26, 27, 28, 29, 30, 31, 32, 33, 34, 35, 36, 37, 38, 39, 40, 41, 42, 43, 44, 45, 46, 47, 48, 49, 50, 51, 52, 53, 54, 55, 56, 57, 58, 59, 60, 61, 62, 63, 64, 65, 66, 82, 86, 201, 202, 203, 204, 205, 206, 207, 208, 209, 210, 211, 212, 213, 214, 215, 216, 217, 218, 219, 220, 221, 222, 223, 224, 225, 226, 227, 228, 229, 230, 231, 232, 233, 234, 235, 236, 237], [0.2073, 0.415, 0.2502, 0.2959, 0.4053, 0.307, 0.4969, 0.4991, 0.4938, 0.4914, 0.4979, 0.4995, 0.4987, 0.4862, 0.4958, 0.4987, 0.4997, 0.4986, 0.4963, 0.4996, 0.4965, 0.4873, 0.4976, 0.4708, 0.4909, 0.4979, 0.4734, 0.5, 0.4999, 0.5, 0.4999, 0.4998, 0.4999, 0.4204, 0.4277, 0.4995, 0.4995, 0.4506, 0.457, 0.4894, 0.4981, 0.4917, 0.4816, 0.4998, 0.4997, 0.4996, 0.4849, 0.4852, 0.4993, 0.4543, 0.09501, 0.007944, 0.1004, 0.0915, 0.006688, 0.00868, 0.001898, 0.249, 0.4056, 0.3028, 0.4969, 0.4991, 0.4937, 0.4913, 0.4979, 0.4995, 0.4987, 0.4859, 0.4958, 0.4986, 0.4996, 0.4963, 0.491, 0.4979, 0.4721, 0.4999, 0.4998, 0.4999, 0.4253, 0.4995, 0.4498, 0.4565, 0.4893, 0.4981, 0.4916, 0.4811, 0.4998, 0.4997, 0.4996, 0.4843, 0.4993, 0.4532, 0.09375, 0.06248]): _vg.add([_i], _w, 'REPLACE')
_vg = ob_player.vertex_groups.new(name='DEF-f_index.02.L.002')
for _i, _w in zip([189, 190, 191, 192, 193, 194, 195, 196, 197, 198, 199, 200], [0.5255, 0.8919, 0.5228, 0.9074, 0.964, 0.9922, 0.967, 0.9892, 0.05939, 0.01455, 0.04156, 0.03803]): _vg.add([_i], _w, 'REPLACE')
_vg = ob_player.vertex_groups.new(name='DEF-f_index.01.L.002.02')
for _i, _w in zip([189, 190, 191, 192, 193, 195, 197, 199], [0.4431, 0.05124, 0.4416, 0.03051, 0.01575, 0.008873, 0.04329, 0.01111]): _vg.add([_i], _w, 'REPLACE')
_vg = ob_player.vertex_groups.new(name='DEF-thumb.02.L.002')
for _i, _w in zip([296, 299, 300, 301, 302, 303, 304, 305, 306, 307, 308, 309, 310, 311], [0.01041, 0.0284, 0.02069, 0.01809, 0.05414, 0.05256, 0.8194, 0.4941, 0.1746, 0.1199, 0.9786, 0.953, 0.9533, 0.9257]): _vg.add([_i], _w, 'REPLACE')
_vg = ob_player.vertex_groups.new(name='DEF-thumb.01.L.002.02')
for _i, _w in zip([296, 299, 300, 301, 302, 303, 304, 305, 306, 307, 309, 310, 311, 345], [0.05698, 0.1994, 0.007082, 0.03482, 0.104, 0.281, 0.1182, 0.4747, 0.6848, 0.6941, 0.03414, 0.02679, 0.05975, 0.0285]): _vg.add([_i], _w, 'REPLACE')
_vg = ob_player.vertex_groups.new(name='DEF-palm.01.L.002')
for _i, _w in zip([190, 192, 197, 198, 199, 200, 256, 257, 258, 259, 296, 299, 300, 301, 302, 303, 306, 307, 314, 317, 319, 342, 343, 345, 346], [0.004949, 0.03026, 0.1947, 0.474, 0.676, 0.7707, 0.8512, 0.05869, 0.063, 0.8034, 0.5539, 0.271, 0.1536, 0.2059, 0.3439, 0.1568, 0.05547, 0.04127, 0.07125, 0.01117, 0.003633, 0.6627, 0.07867, 0.6162, 0.0974]): _vg.add([_i], _w, 'REPLACE')
_vg = ob_player.vertex_groups.new(name='DEF-f_index.01.L.002.01')
for _i, _w in zip([190, 197, 198, 199, 200, 296, 299, 302, 303, 345], [0.002075, 0.6274, 0.4405, 0.06109, 0.02315, 0.06966, 0.1132, 0.03947, 0.05558, 0.003075]): _vg.add([_i], _w, 'REPLACE')
_vg = ob_player.vertex_groups.new(name='DEF-thumb.01.L.002.01')
for _i, _w in zip([197, 256, 259, 296, 299, 300, 301, 302, 303, 304, 306, 307, 342, 345], [0.01104, 0.04823, 0.06781, 0.228, 0.3108, 0.7572, 0.6751, 0.4139, 0.4179, 0.02549, 0.07073, 0.1122, 0.05061, 0.065]): _vg.add([_i], _w, 'REPLACE')
_vg = ob_player.vertex_groups.new(name='DEF-f_middle.02.L.002')
for _i, _w in zip([199, 314, 318, 319, 320, 321, 322, 323, 324, 325], [0.004634, 0.004744, 0.4693, 0.07269, 0.4693, 0.07886, 0.9626, 0.9474, 0.9568, 0.9451]): _vg.add([_i], _w, 'REPLACE')
_vg = ob_player.vertex_groups.new(name='DEF-f_middle.01.L.002.02')
for _i, _w in zip([199, 200, 314, 318, 319, 320, 321, 322, 323, 324, 325], [0.02417, 0.02359, 0.01284, 0.5073, 0.8905, 0.5072, 0.8806, 0.02164, 0.05051, 0.0325, 0.05247]): _vg.add([_i], _w, 'REPLACE')
_vg = ob_player.vertex_groups.new(name='DEF-palm.02.L.002')
for _i, _w in zip([199, 200, 299, 314, 315, 317, 343, 345, 346, 347], [0.06879, 0.05114, 0.02916, 0.6196, 0.06599, 0.4647, 0.003254, 0.1782, 0.7003, 0.1245]): _vg.add([_i], _w, 'REPLACE')
_vg = ob_player.vertex_groups.new(name='DEF-f_middle.01.L.002.01')
for _i, _w in zip([200, 314, 317, 346], [0.0199, 0.01084, 0.4273, 0.03379]): _vg.add([_i], _w, 'REPLACE')
_vg = ob_player.vertex_groups.new(name='DEF-f_ring.02.L.002')
for _i, _w in zip([315, 326, 327, 328, 329, 330, 331, 332, 333], [0.00899, 0.468, 0.06976, 0.4681, 0.07778, 0.961, 0.9523, 0.9532, 0.9476]): _vg.add([_i], _w, 'REPLACE')
_vg = ob_player.vertex_groups.new(name='DEF-f_ring.01.L.002.02')
for _i, _w in zip([314, 315, 326, 327, 328, 329, 330, 331, 332, 333], [0.01511, 0.01741, 0.5073, 0.8933, 0.5081, 0.8831, 0.02459, 0.04158, 0.03946, 0.0502]): _vg.add([_i], _w, 'REPLACE')
_vg = ob_player.vertex_groups.new(name='DEF-palm.03.L.002')
for _i, _w in zip([297, 315, 316, 343, 344, 347], [0.07967, 0.06064, 0.423, 0.05158, 0.4841, 0.05259]): _vg.add([_i], _w, 'REPLACE')
_vg = ob_player.vertex_groups.new(name='DEF-f_ring.01.L.002.01')
for _i, _w in zip([315, 316, 347], [0.001193, 0.4222, 0.05149]): _vg.add([_i], _w, 'REPLACE')
_vg = ob_player.vertex_groups.new(name='DEF-f_pinky.02.L.002')
for _i, _w in zip([312, 315, 334, 335, 336, 337, 338, 339, 340, 341], [0.05919, 0.02368, 0.4753, 0.09493, 0.4759, 0.1032, 0.9485, 0.9201, 0.9488, 0.9307]): _vg.add([_i], _w, 'REPLACE')
_vg = ob_player.vertex_groups.new(name='DEF-f_pinky.01.L.002.02')
for _i, _w in zip([312, 313, 315, 334, 335, 336, 337, 338, 339, 340, 341], [0.06677, 0.04059, 0.043, 0.4935, 0.8355, 0.4946, 0.8251, 0.0464, 0.07365, 0.04558, 0.0639]): _vg.add([_i], _w, 'REPLACE')
_vg = ob_player.vertex_groups.new(name='DEF-palm.04.L.002')
for _i, _w in zip([256, 257, 258, 297, 298, 312, 313, 314, 315, 316, 337, 343, 344, 346, 347], [0.05634, 0.8299, 0.1324, 0.7836, 0.787, 0.2214, 0.4759, 0.06294, 0.6209, 0.04901, 0.01708, 0.01183, 0.238, 0.08671, 0.6644]): _vg.add([_i], _w, 'REPLACE')
_vg = ob_player.vertex_groups.new(name='DEF-f_pinky.01.L.002.01')
for _i, _w in zip([297, 298, 312, 313, 315, 337], [0.06597, 0.08273, 0.6014, 0.4112, 0.04199, 0.009159]): _vg.add([_i], _w, 'REPLACE')
_vg = ob_player.vertex_groups.new(name='DEF-hand.L.002')
for _i, _w in zip([296, 297, 314, 342, 343, 344], [0.02434, 0.01385, 0.05781, 0.1956, 0.7892, 0.1966]): _vg.add([_i], _w, 'REPLACE')
_vg = ob_player.vertex_groups.new(name='DEF-forearm.L.002.02')
for _i, _w in zip([257, 258, 259, 298, 347], [0.06946, 0.7506, 0.0575, 0.05413, 0.03054]): _vg.add([_i], _w, 'REPLACE')
_vg = ob_player.vertex_groups.new(name='DEF-forearm.L.002.01')
for _i, _w in zip([242, 292, 293, 294, 295], [0.02536, 0.07922, 0.1095, 0.876, 0.8818]): _vg.add([_i], _w, 'REPLACE')
_vg = ob_player.vertex_groups.new(name='DEF-upper_arm.L.002.02')
for _i, _w in zip([242, 243, 292, 293, 294, 295], [0.03728, 0.08168, 0.884, 0.8364, 0.09085, 0.08319]): _vg.add([_i], _w, 'REPLACE')
_vg = ob_player.vertex_groups.new(name='DEF-shoulder.L.002')
for _i, _w in zip([66, 67, 75, 77, 91, 202, 236, 237, 238, 239, 242, 243, 244, 245, 246, 248, 250, 251, 253, 254, 255], [0.06659, 0.07554, 0.1098, 0.02222, 0.002646, 0.005872, 0.1417, 0.1305, 0.8741, 0.8875, 0.1156, 0.1357, 0.0108, 0.00125, 0.8118, 0.1298, 0.7228, 0.8888, 0.865, 0.03808, 0.575]): _vg.add([_i], _w, 'REPLACE')
_vg = ob_player.vertex_groups.new(name='DEF-f_index.02.L.003')
for _i, _w in zip([0, 1, 2, 3, 4, 5, 6, 7, 8, 9, 10, 11], [0.5255, 0.8919, 0.5228, 0.9074, 0.964, 0.9922, 0.967, 0.9892, 0.06006, 0.01487, 0.04192, 0.03876]): _vg.add([_i], _w, 'REPLACE')
_vg = ob_player.vertex_groups.new(name='DEF-f_index.01.L.003.02')
for _i, _w in zip([0, 1, 2, 3, 4, 6, 8, 10], [0.4431, 0.05124, 0.4417, 0.03051, 0.01575, 0.008873, 0.04423, 0.01133]): _vg.add([_i], _w, 'REPLACE')
_vg = ob_player.vertex_groups.new(name='DEF-thumb.02.L.003')
for _i, _w in zip([137, 140, 141, 142, 143, 144, 145, 146, 147, 148, 149, 150, 151, 152], [0.05219, 0.03227, 0.02438, 0.01889, 0.06704, 0.0534, 0.82, 0.4942, 0.1766, 0.1203, 0.9787, 0.953, 0.9534, 0.9257]): _vg.add([_i], _w, 'REPLACE')
_vg = ob_player.vertex_groups.new(name='DEF-thumb.01.L.003.02')
for _i, _w in zip([137, 140, 141, 142, 143, 144, 145, 146, 147, 148, 150, 151, 152, 186], [0.09858, 0.2072, 0.0142, 0.03729, 0.1285, 0.2846, 0.1194, 0.4749, 0.6887, 0.6955, 0.03422, 0.02718, 0.05988, 0.07018]): _vg.add([_i], _w, 'REPLACE')
_vg = ob_player.vertex_groups.new(name='DEF-palm.01.L.003')
for _i, _w in zip([1, 3, 8, 9, 10, 11, 92, 93, 94, 95, 137, 140, 141, 142, 143, 144, 147, 148, 155, 158, 160, 183, 184, 186, 187], [0.003632, 0.02834, 0.1532, 0.465, 0.6652, 0.7515, 0.8491, 0.05835, 0.06157, 0.7937, 0.2278, 0.1969, 0.1255, 0.1947, 0.151, 0.1218, 0.0001145, 0.01604, 0.06975, 0.007896, 0.002358, 0.5924, 0.07116, 0.3146, 0.05446]): _vg.add([_i], _w, 'REPLACE')
_vg = ob_player.vertex_groups.new(name='DEF-f_index.01.L.003.01')
for _i, _w in zip([1, 8, 9, 10, 11, 137, 140, 143, 144, 183, 186], [0.002227, 0.6338, 0.4415, 0.06266, 0.02597, 0.1204, 0.1191, 0.07456, 0.05822, 0.01185, 0.04533]): _vg.add([_i], _w, 'REPLACE')
_vg = ob_player.vertex_groups.new(name='DEF-thumb.01.L.003.01')
for _i, _w in zip([8, 9, 92, 95, 137, 140, 141, 142, 143, 144, 145, 147, 148, 183, 186], [0.05142, 0.001897, 0.04983, 0.06961, 0.394, 0.3263, 0.7712, 0.6783, 0.5113, 0.4247, 0.03512, 0.08592, 0.1153, 0.08637, 0.1172]): _vg.add([_i], _w, 'REPLACE')
_vg = ob_player.vertex_groups.new(name='DEF-f_middle.02.L.003')
for _i, _w in zip([10, 155, 159, 160, 161, 162, 163, 164, 165, 166], [0.004677, 0.00475, 0.4693, 0.07269, 0.4693, 0.07886, 0.9626, 0.9474, 0.9568, 0.9451]): _vg.add([_i], _w, 'REPLACE')
_vg = ob_player.vertex_groups.new(name='DEF-f_middle.01.L.003.02')
for _i, _w in zip([10, 11, 155, 159, 160, 161, 162, 163, 164, 165, 166], [0.02426, 0.02409, 0.01285, 0.5073, 0.8905, 0.5072, 0.8806, 0.02164, 0.05052, 0.0325, 0.05247]): _vg.add([_i], _w, 'REPLACE')
_vg = ob_player.vertex_groups.new(name='DEF-palm.02.L.003')
for _i, _w in zip([10, 11, 140, 144, 155, 156, 158, 184, 186, 187, 188], [0.06946, 0.05967, 0.07, 0.01994, 0.6197, 0.06602, 0.4654, 0.003446, 0.3169, 0.7201, 0.128]): _vg.add([_i], _w, 'REPLACE')
_vg = ob_player.vertex_groups.new(name='DEF-f_middle.01.L.003.01')
for _i, _w in zip([11, 155, 158, 187], [0.02098, 0.01085, 0.4274, 0.03629]): _vg.add([_i], _w, 'REPLACE')
_vg = ob_player.vertex_groups.new(name='DEF-f_ring.02.L.003')
for _i, _w in zip([156, 167, 168, 169, 170, 171, 172, 173, 174], [0.00899, 0.468, 0.06976, 0.468, 0.07778, 0.961, 0.9523, 0.9532, 0.9476]): _vg.add([_i], _w, 'REPLACE')
_vg = ob_player.vertex_groups.new(name='DEF-f_ring.01.L.003.02')
for _i, _w in zip([155, 156, 167, 168, 169, 170, 171, 172, 173, 174], [0.01511, 0.01741, 0.5073, 0.8933, 0.5081, 0.8831, 0.02459, 0.04158, 0.03946, 0.0502]): _vg.add([_i], _w, 'REPLACE')
_vg = ob_player.vertex_groups.new(name='DEF-palm.03.L.003')
for _i, _w in zip([138, 156, 157, 184, 185, 188], [0.07967, 0.06064, 0.423, 0.05163, 0.4841, 0.05264]): _vg.add([_i], _w, 'REPLACE')
_vg = ob_player.vertex_groups.new(name='DEF-f_ring.01.L.003.01')
for _i, _w in zip([156, 157, 188], [0.001193, 0.4222, 0.05154]): _vg.add([_i], _w, 'REPLACE')
_vg = ob_player.vertex_groups.new(name='DEF-f_pinky.02.L.003')
for _i, _w in zip([153, 156, 175, 176, 177, 178, 179, 180, 181, 182], [0.05919, 0.02368, 0.4753, 0.09493, 0.4759, 0.1032, 0.9485, 0.9201, 0.9488, 0.9307]): _vg.add([_i], _w, 'REPLACE')
_vg = ob_player.vertex_groups.new(name='DEF-f_pinky.01.L.003.02')
for _i, _w in zip([153, 154, 156, 175, 176, 177, 178, 179, 180, 181, 182], [0.06677, 0.04059, 0.043, 0.4935, 0.8355, 0.4946, 0.8251, 0.0464, 0.07365, 0.04558, 0.0639]): _vg.add([_i], _w, 'REPLACE')
_vg = ob_player.vertex_groups.new(name='DEF-palm.04.L.003')
for _i, _w in zip([92, 93, 94, 138, 139, 153, 154, 155, 156, 157, 178, 184, 185, 186, 187, 188], [0.0564, 0.8299, 0.1325, 0.7836, 0.787, 0.2214, 0.4759, 0.06296, 0.621, 0.04907, 0.01708, 0.01191, 0.238, 0.03193, 0.08927, 0.6649]): _vg.add([_i], _w, 'REPLACE')
_vg = ob_player.vertex_groups.new(name='DEF-f_pinky.01.L.003.01')
for _i, _w in zip([138, 139, 153, 154, 156, 178], [0.06597, 0.08273, 0.6014, 0.4112, 0.04199, 0.009159]): _vg.add([_i], _w, 'REPLACE')
_vg = ob_player.vertex_groups.new(name='DEF-hand.L.003')
for _i, _w in zip([137, 138, 143, 155, 183, 184, 185], [0.06418, 0.0139, 0.02522, 0.05792, 0.2014, 0.7899, 0.1968]): _vg.add([_i], _w, 'REPLACE')
_vg = ob_player.vertex_groups.new(name='DEF-forearm.L.003.02')
for _i, _w in zip([93, 94, 95, 139, 188], [0.06947, 0.7507, 0.05771, 0.05416, 0.03088]): _vg.add([_i], _w, 'REPLACE')
_vg = ob_player.vertex_groups.new(name='DEF-forearm.L.003.01')
for _i, _w in zip([74, 133, 134, 135, 136], [0.02536, 0.07922, 0.1095, 0.876, 0.8818]): _vg.add([_i], _w, 'REPLACE')
_vg = ob_player.vertex_groups.new(name='DEF-upper_arm.L.003.02')
for _i, _w in zip([74, 76, 133, 134, 135, 136], [0.03729, 0.08165, 0.884, 0.8364, 0.09085, 0.08319]): _vg.add([_i], _w, 'REPLACE')
_vg = ob_player.vertex_groups.new(name='DEF-shoulder.L.003')
for _i, _w in zip([16, 63, 64, 65, 66, 67, 68, 69, 74, 75, 76, 77, 78, 79, 82, 84, 86, 87, 89, 90, 91, 253, 255], [0.01637, 0.08716, 0.1448, 0.1421, 0.07025, 0.6624, 0.8747, 0.8892, 0.1164, 0.1873, 0.1361, 0.01465, 0.01424, 0.001869, 0.8141, 0.1321, 0.7247, 0.8977, 0.8953, 0.04763, 0.5811, 0.02625, 0.04165]): _vg.add([_i], _w, 'REPLACE')
_vg = ob_player.vertex_groups.new(name='DEF-neck')
for _i, _w in zip([12, 13, 14, 15, 16, 17, 35, 38, 45, 46, 49, 50, 61, 62, 63, 64, 65, 66, 67, 82, 86, 201, 202, 203, 218, 222, 224, 225, 235, 236, 237, 238, 239, 246, 250, 251, 253], [0.2701, 0.05369, 0.2198, 0.2, 0.0377, 0.1868, 0.006927, 0.001161, 0.07781, 0.06986, 0.04011, 0.02254, 0.03635, 0.3357, 0.2969, 0.1145, 0.06145, 0.09194, 0.06446, 0.006253, 0.003585, 0.229, 0.07807, 0.1928, 0.004242, 0.07292, 0.04531, 0.02977, 0.04042, 0.1821, 0.3588, 0.01658, 0.01622, 0.08049, 0.05543, 0.06864, 0.06231]): _vg.add([_i], _w, 'REPLACE')
_vg = ob_player.vertex_groups.new(name='DEF-chest')
for _i, _w in zip([12, 13, 16, 58, 59, 62, 63, 64, 65, 66, 67, 75, 76, 77, 80, 81, 82, 83, 84, 86, 89, 91, 202, 236, 237, 243, 246, 247, 248, 250, 253, 255], [0.03281, 0.1562, 0.01566, 0.000757, 0.03084, 0.0958, 0.6876, 0.04388, 0.0863, 0.5833, 0.1971, 0.5839, 0.06121, 0.7208, 0.07065, 0.002354, 0.02555, 0.05983, 0.5373, 0.1112, 0.001916, 0.1388, 0.02296, 0.04334, 0.084, 0.06073, 0.02498, 0.05824, 0.5335, 0.1109, 5.323e-06, 0.1303]): _vg.add([_i], _w, 'REPLACE')
_vg = ob_player.vertex_groups.new(name='DEF-toe.L')
for _i, _w in zip([104, 105, 106, 107, 108, 124], [0.8674, 0.02233, 0.179, 0.06195, 0.9342, 0.1067]): _vg.add([_i], _w, 'REPLACE')
_vg = ob_player.vertex_groups.new(name='DEF-foot.L')
for _i, _w in zip([104, 105, 106, 107, 108, 109, 110, 111, 112, 113, 114, 115, 124, 125], [0.04622, 0.6162, 0.7205, 0.5996, 0.01171, 0.3441, 0.2875, 0.06514, 0.02883, 0.7918, 0.2851, 0.2576, 0.7368, 0.795]): _vg.add([_i], _w, 'REPLACE')
_vg = ob_player.vertex_groups.new(name='DEF-shin.02.L')
for _i, _w in zip([105, 106, 107, 109, 110, 113, 114, 115, 124, 125], [0.1883, 0.03971, 0.1989, 0.3949, 0.4424, 0.05915, 0.4444, 0.4768, 0.04049, 0.06779]): _vg.add([_i], _w, 'REPLACE')
_vg = ob_player.vertex_groups.new(name='DEF-shin.01.L')
for _i, _w in zip([116, 117, 118, 119, 120, 121, 126], [0.08811, 0.4177, 0.6618, 0.1021, 0.183, 0.4606, 0.03472]): _vg.add([_i], _w, 'REPLACE')
_vg = ob_player.vertex_groups.new(name='DEF-thigh.02.L')
for _i, _w in zip([96, 98, 99, 102, 116, 117, 118, 119, 120, 121, 122, 123, 126], [0.02553, 0.06302, 0.0407, 0.04256, 0.8684, 0.5588, 0.3016, 0.8544, 0.784, 0.5058, 0.03178, 0.05343, 0.9178]): _vg.add([_i], _w, 'REPLACE')
_vg = ob_player.vertex_groups.new(name='DEF-toe.R')
for _i, _w in zip([266, 268, 269, 270, 273, 285], [0.8953, 0.1643, 0.007756, 0.8947, 0.0004983, 0.1537]): _vg.add([_i], _w, 'REPLACE')
_vg = ob_player.vertex_groups.new(name='DEF-foot.R')
for _i, _w in zip([266, 267, 268, 269, 270, 271, 272, 273, 274, 275, 276, 277, 285, 286], [0.02876, 0.7893, 0.7655, 0.7688, 0.03422, 0.4013, 0.2895, 0.06398, 0.02932, 0.794, 0.2882, 0.2586, 0.6722, 0.7968]): _vg.add([_i], _w, 'REPLACE')
_vg = ob_player.vertex_groups.new(name='DEF-shin.02.R')
for _i, _w in zip([267, 269, 271, 272, 275, 276, 277, 285, 286], [0.09428, 0.1139, 0.3355, 0.4401, 0.05779, 0.4415, 0.4746, 0.02935, 0.06556]): _vg.add([_i], _w, 'REPLACE')
_vg = ob_player.vertex_groups.new(name='DEF-shin.01.R')
for _i, _w in zip([278, 279, 280, 281, 282, 283, 287], [0.0881, 0.4177, 0.6618, 0.102, 0.183, 0.4606, 0.03471]): _vg.add([_i], _w, 'REPLACE')
_vg = ob_player.vertex_groups.new(name='DEF-thigh.02.R')
for _i, _w in zip([96, 122, 260, 261, 264, 278, 279, 280, 281, 282, 283, 284, 287], [0.02595, 0.03163, 0.06236, 0.03951, 0.04245, 0.8684, 0.5588, 0.3016, 0.8544, 0.784, 0.5058, 0.05422, 0.9178]): _vg.add([_i], _w, 'REPLACE')
_vg = ob_player.vertex_groups.new(name='DEF-spine')
for _i, _w in zip([68, 69, 70, 71, 72, 73, 74, 75, 76, 77, 78, 79, 80, 81, 82, 83, 84, 85, 86, 87, 88, 89, 90, 91, 96, 131, 133, 134, 135, 136, 238, 239, 240, 241, 242, 243, 244, 245, 246, 247, 248, 249, 250, 251, 252, 253, 254, 255, 292, 293, 294, 295], [0.06426, 0.06264, 0.3491, 0.0574, 0.1247, 0.08314, 0.1223, 0.0572, 0.1253, 0.08485, 0.689, 0.678, 0.7768, 0.8284, 0.02012, 0.7288, 0.1104, 0.1171, 0.0253, 0.02781, 0.06505, 0.02325, 0.774, 0.09598, 0.03699, 0.1111, 0.03154, 0.04769, 0.02777, 0.01863, 0.06433, 0.0625, 0.1257, 0.08304, 0.1219, 0.1257, 0.6884, 0.6789, 0.01995, 0.7321, 0.1122, 0.1223, 0.02606, 0.02716, 0.06403, 0.02245, 0.772, 0.09422, 0.03153, 0.04786, 0.02784, 0.01862]): _vg.add([_i], _w, 'REPLACE')
_vg = ob_player.vertex_groups.new(name='DEF-upper_arm.L.003.01')
for _i, _w in zip([68, 69, 74, 75, 76, 77, 78, 79, 82, 83, 84, 86, 87, 90, 91, 134], [0.09231, 0.09142, 0.7613, 0.003729, 0.6375, 0.01337, 0.1162, 0.1056, 0.0004333, 0.04355, 0.1588, 0.01111, 0.004059, 0.03493, 0.1448, 0.02595]): _vg.add([_i], _w, 'REPLACE')
_vg = ob_player.vertex_groups.new(name='DEF-upper_arm.L.002.01')
for _i, _w in zip([75, 77, 238, 239, 242, 243, 244, 245, 246, 247, 248, 250, 251, 254, 255, 293], [0.0008571, 0.01377, 0.09233, 0.0914, 0.7612, 0.6377, 0.116, 0.1058, 0.0004621, 0.04466, 0.1611, 0.01128, 0.003921, 0.03343, 0.1424, 0.02598]): _vg.add([_i], _w, 'REPLACE')
_vg = ob_player.vertex_groups.new(name='DEF-hips')
for _i, _w in zip([70, 71, 72, 73, 78, 80, 81, 85, 88, 90, 96, 97, 98, 99, 122, 123, 129, 130, 131, 240, 241, 244, 249, 252, 254, 260, 261, 284, 290], [0.3362, 0.825, 0.01296, 0.09656, 0.006808, 0.01592, 0.05905, 0.06747, 0.5992, 0.04779, 0.1742, 0.8026, 0.0154, 0.09485, 0.1525, 0.06956, 0.06285, 0.6102, 0.4022, 0.01264, 0.0986, 0.008172, 0.06465, 0.6128, 0.05028, 0.0146, 0.07701, 0.07145, 0.05531]): _vg.add([_i], _w, 'REPLACE')
_vg = ob_player.vertex_groups.new(name='DEF-thigh.01.L')
for _i, _w in zip([70, 71, 72, 73, 78, 79, 83, 85, 88, 90, 96, 97, 98, 99, 100, 101, 102, 103, 122, 123, 127, 128, 129, 130, 131, 132, 260, 261, 284], [0.06315, 0.04291, 0.6426, 0.6225, 0.09524, 0.1106, 0.04658, 0.2169, 0.2638, 0.0478, 0.3194, 0.08766, 0.7315, 0.758, 0.9348, 0.9549, 0.8689, 0.9428, 0.3646, 0.6117, 0.8877, 0.9069, 0.8566, 0.1754, 0.165, 0.7709, 0.09661, 0.01279, 0.1866]): _vg.add([_i], _w, 'REPLACE')
_vg = ob_player.vertex_groups.new(name='DEF-thigh.01.R')
for _i, _w in zip([70, 71, 80, 85, 96, 97, 98, 99, 122, 123, 130, 131, 132, 240, 241, 244, 245, 247, 249, 252, 254, 260, 261, 262, 263, 264, 265, 284, 288, 289, 290, 291], [0.1274, 0.04925, 0.0137, 0.01193, 0.3431, 0.08366, 0.1003, 0.01507, 0.3603, 0.1858, 0.1637, 0.2121, 0.004067, 0.735, 0.6385, 0.09995, 0.1283, 0.09022, 0.6456, 0.2547, 0.05051, 0.742, 0.7838, 0.9427, 0.9557, 0.8847, 0.9333, 0.6097, 0.9171, 0.9136, 0.8681, 0.8531]): _vg.add([_i], _w, 'REPLACE')
_vg = ob_player.vertex_groups.new(name='DEF-head.001')
for _i, _w in zip([12, 13, 14, 15, 16, 17, 18, 19, 20, 21, 22, 23, 24, 25, 26, 27, 28, 29, 30, 31, 32, 33, 34, 35, 36, 37, 38, 39, 40, 41, 42, 43, 44, 45, 46, 47, 48, 49, 50, 51, 52, 53, 54, 55, 56, 57, 58, 59, 60, 61, 62, 63, 64, 65, 66, 82, 86, 201, 202, 203, 204, 205, 206, 207, 208, 209, 210, 211, 212, 213, 214, 215, 216, 217, 218, 219, 220, 221, 222, 223, 224, 225, 226, 227, 228, 229, 230, 231, 232, 233, 234, 235, 236, 237], [0.2073, 0.415, 0.2502, 0.2959, 0.4053, 0.307, 0.4969, 0.4991, 0.4938, 0.4914, 0.4979, 0.4995, 0.4987, 0.4862, 0.4958, 0.4987, 0.4997, 0.4986, 0.4963, 0.4996, 0.4965, 0.4873, 0.4976, 0.4708, 0.4909, 0.4979, 0.4734, 0.5, 0.4999, 0.5, 0.4999, 0.4998, 0.4999, 0.4204, 0.4277, 0.4995, 0.4995, 0.4506, 0.457, 0.4894, 0.4981, 0.4917, 0.4816, 0.4998, 0.4997, 0.4996, 0.4849, 0.4852, 0.4993, 0.4543, 0.09501, 0.007944, 0.1004, 0.0915, 0.006688, 0.00868, 0.001898, 0.249, 0.4056, 0.3028, 0.4969, 0.4991, 0.4937, 0.4913, 0.4979, 0.4995, 0.4987, 0.4859, 0.4958, 0.4986, 0.4996, 0.4963, 0.491, 0.4979, 0.4721, 0.4999, 0.4998, 0.4999, 0.4253, 0.4995, 0.4498, 0.4565, 0.4893, 0.4981, 0.4916, 0.4811, 0.4998, 0.4997, 0.4996, 0.4843, 0.4993, 0.4532, 0.09375, 0.06248]): _vg.add([_i], _w, 'REPLACE')
_vg = ob_player.vertex_groups.new(name='DEF-finger_index.02.L')
for _i, _w in zip([0, 1, 2, 3, 4, 5, 6, 7, 8, 9, 11, 140, 186], [0.5057, 0.8914, 0.1809, 0.8809, 0.9604, 0.9914, 0.9468, 0.9846, 0.01557, 0.1083, 0.07803, 0.01414, 0.006268]): _vg.add([_i], _w, 'REPLACE')
_vg = ob_player.vertex_groups.new(name='DEF-finger_index.01.L.02.02')
for _i, _w in zip([0, 2, 3], [0.1927, 0.3012, 0.002407]): _vg.add([_i], _w, 'REPLACE')
_vg = ob_player.vertex_groups.new(name='DEF-thumb.02.L')
for _i, _w in zip([137, 140, 141, 142, 143, 144, 145, 146, 147, 148, 149, 150, 151, 152], [0.02854, 0.03564, 0.02259, 0.01931, 0.05958, 0.05433, 0.8197, 0.4942, 0.1754, 0.1205, 0.9786, 0.953, 0.9533, 0.9257]): _vg.add([_i], _w, 'REPLACE')
_vg = ob_player.vertex_groups.new(name='DEF-thumb.01.L.02.02')
for _i, _w in zip([140, 143, 144, 145, 146, 147, 148], [0.05482, 0.001839, 0.07511, 0.05251, 0.2413, 0.2877, 0.2862]): _vg.add([_i], _w, 'REPLACE')
_vg = ob_player.vertex_groups.new(name='DEF-finger_middle.02.L')
for _i, _w in zip([11, 159, 160, 161, 162, 163, 164, 165, 166], [0.01044, 0.07831, 0.4591, 0.02977, 0.07235, 0.9448, 0.9676, 0.937, 0.9441]): _vg.add([_i], _w, 'REPLACE')
_vg = ob_player.vertex_groups.new(name='DEF-finger_middle.01.L.02.02')
for _i, _w in zip([159, 160, 161, 162], [0.3132, 0.06214, 0.3294, 0.4503]): _vg.add([_i], _w, 'REPLACE')
_vg = ob_player.vertex_groups.new(name='DEF-finger_ring.02.L')
for _i, _w in zip([158, 167, 168, 169, 170, 171, 172, 173, 174], [0.003062, 0.07949, 0.4603, 0.03344, 0.0716, 0.9419, 0.9706, 0.9315, 0.9461]): _vg.add([_i], _w, 'REPLACE')
_vg = ob_player.vertex_groups.new(name='DEF-finger_ring.01.L.02.02')
for _i, _w in zip([167, 168, 169, 170], [0.3125, 0.06038, 0.3293, 0.4514]): _vg.add([_i], _w, 'REPLACE')
_vg = ob_player.vertex_groups.new(name='DEF-finger_pinky.02.L')
for _i, _w in zip([139, 153, 154, 157, 175, 176, 177, 178, 179, 180, 181, 182, 188], [0.04053, 0.03224, 0.133, 0.08141, 0.1435, 0.8547, 0.4954, 0.8775, 0.9377, 0.9917, 0.9652, 0.9874, 0.01029]): _vg.add([_i], _w, 'REPLACE')
_vg = ob_player.vertex_groups.new(name='DEF-finger_pinky.01.L.02.02')
for _i, _w in zip([175, 177], [0.309, 0.2394]): _vg.add([_i], _w, 'REPLACE')
_vg = ob_player.vertex_groups.new(name='DEF-finger_index.01.L.02.01')
for _i, _w in zip([8, 9, 10, 11, 137, 140, 143, 183, 184, 186], [0.3215, 0.2827, 0.3104, 0.275, 0.2057, 0.07542, 0.08715, 0.2338, 0.01291, 0.08446]): _vg.add([_i], _w, 'REPLACE')
_vg = ob_player.vertex_groups.new(name='DEF-finger_index.01.L')
for _i, _w in zip([0, 1, 2, 3, 4, 5, 6, 7, 8, 9, 10, 11, 137, 140, 143, 144, 183, 184, 186], [0.2318, 0.8691, 0.3483, 0.8705, 0.8376, 0.8933, 0.08244, 0.09444, 0.3276, 0.3331, 0.3182, 0.3096, 0.2068, 0.08802, 0.08792, 0.007823, 0.2347, 0.01315, 0.0961]): _vg.add([_i], _w, 'REPLACE')
_vg = ob_player.vertex_groups.new(name='DEF-finger_index.01.L.02')
for _i, _w in zip([0, 1, 2, 3, 4, 6, 8, 9, 10, 11, 137, 140, 141, 143, 144, 147, 148, 155, 158, 159, 183, 186, 187], [0.4918, 0.09643, 0.8092, 0.1047, 0.02836, 0.05223, 0.9072, 0.677, 0.8325, 0.6402, 0.4147, 0.2169, 0.0255, 0.2498, 0.1051, 0.03069, 0.01932, 0.04893, 0.07995, 0.01498, 0.2073, 0.2155, 0.04363]): _vg.add([_i], _w, 'REPLACE')
_vg = ob_player.vertex_groups.new(name='DEF-finger_index.02.L.001')
for _i, _w in zip([0, 4, 5, 6, 7], [0.1864, 0.0669, 0.05095, 0.4471, 0.4501]): _vg.add([_i], _w, 'REPLACE')
_vg = ob_player.vertex_groups.new(name='DEF-finger_middle.01.L.02.01')
for _i, _w in zip([155, 158, 183, 184, 185, 186, 187, 188], [0.3093, 0.2795, 0.05737, 0.2565, 0.05064, 0.1092, 0.2529, 0.0502]): _vg.add([_i], _w, 'REPLACE')
_vg = ob_player.vertex_groups.new(name='DEF-finger_middle.01.L')
for _i, _w in zip([11, 155, 158, 159, 160, 161, 162, 163, 164, 165, 166, 183, 184, 185, 186, 187, 188], [0.05139, 0.3133, 0.2819, 0.3557, 0.8378, 0.3197, 0.06625, 0.8709, 0.902, 0.07115, 0.07295, 0.05796, 0.2568, 0.0507, 0.1156, 0.2541, 0.05043]): _vg.add([_i], _w, 'REPLACE')
_vg = ob_player.vertex_groups.new(name='DEF-finger_middle.01.L.02')
for _i, _w in zip([10, 11, 155, 157, 158, 159, 160, 161, 162, 163, 164, 165, 166, 186, 187, 188], [0.0292, 0.1157, 0.0528, 0.07157, 0.5849, 0.8806, 0.5218, 0.9176, 0.9069, 0.05283, 0.01262, 0.06061, 0.05442, 0.05185, 0.07832, 0.02202]): _vg.add([_i], _w, 'REPLACE')
_vg = ob_player.vertex_groups.new(name='DEF-finger_middle.02.L.001')
for _i, _w in zip([163, 164, 165, 166], [0.04743, 0.04033, 0.4513, 0.4496]): _vg.add([_i], _w, 'REPLACE')
_vg = ob_player.vertex_groups.new(name='DEF-finger_pinky.01.L.02.01')
for _i, _w in zip([94, 133, 134, 135, 136, 138, 139, 153, 154, 156, 157, 185, 187, 188], [0.007069, 0.0247, 0.06801, 0.03664, 0.01021, 0.2977, 0.2909, 0.3218, 0.2821, 0.3077, 0.01948, 0.06963, 0.009309, 0.2215]): _vg.add([_i], _w, 'REPLACE')
_vg = ob_player.vertex_groups.new(name='DEF-finger_pinky.01.L')
for _i, _w in zip([94, 133, 134, 135, 136, 138, 139, 153, 154, 156, 157, 175, 179, 181, 182, 185, 187, 188], [0.0071, 0.02471, 0.06801, 0.03664, 0.01021, 0.2978, 0.2911, 0.3225, 0.2828, 0.3123, 0.02117, 0.3085, 0.0692, 0.793, 0.06089, 0.06996, 0.009368, 0.2216]): _vg.add([_i], _w, 'REPLACE')
_vg = ob_player.vertex_groups.new(name='DEF-finger_pinky.01.L.02')
for _i, _w in zip([94, 138, 139, 153, 154, 155, 156, 157, 169, 175, 176, 177, 178, 179, 181, 185, 187, 188], [0.001799, 0.7617, 0.6203, 0.9207, 0.6588, 0.04679, 0.8424, 0.1424, 0.02166, 0.8456, 0.09931, 0.5028, 0.1047, 0.06098, 0.01837, 0.2596, 0.01846, 0.1901]): _vg.add([_i], _w, 'REPLACE')
_vg = ob_player.vertex_groups.new(name='DEF-finger_pinky.02.L.001')
for _i, _w in zip([154, 175, 176, 177, 178, 179, 180, 181, 182], [0.02162, 0.008265, 0.4558, 0.244, 0.4609, 0.4521, 0.4955, 0.09254, 0.4677]): _vg.add([_i], _w, 'REPLACE')
_vg = ob_player.vertex_groups.new(name='DEF-finger_ring.01.L.02.01')
for _i, _w in zip([157, 184, 185, 188], [0.2508, 0.002533, 0.1957, 0.01749]): _vg.add([_i], _w, 'REPLACE')
_vg = ob_player.vertex_groups.new(name='DEF-finger_ring.01.L')
for _i, _w in zip([157, 158, 167, 168, 169, 170, 171, 172, 174, 184, 185, 188], [0.2531, 0.02163, 0.3449, 0.8372, 0.3127, 0.06391, 0.0828, 0.7854, 0.05657, 0.003105, 0.1961, 0.01896]): _vg.add([_i], _w, 'REPLACE')
_vg = ob_player.vertex_groups.new(name='DEF-finger_ring.01.L.02')
for _i, _w in zip([139, 154, 155, 156, 157, 158, 167, 168, 169, 170, 171, 172, 173, 174, 176, 187, 188], [0.0518, 0.08651, 0.01147, 0.05259, 0.5781, 0.09079, 0.8774, 0.5204, 0.9148, 0.9091, 0.05547, 0.006918, 0.0658, 0.05253, 0.0162, 0.0214, 0.1244]): _vg.add([_i], _w, 'REPLACE')
_vg = ob_player.vertex_groups.new(name='DEF-finger_ring.02.L.001')
for _i, _w in zip([171, 172, 173, 174], [0.4479, 0.1039, 0.4758, 0.4585]): _vg.add([_i], _w, 'REPLACE')
_vg = ob_player.vertex_groups.new(name='DEF-thumb.01.L.02.01')
for _i, _w in zip([74, 76, 92, 93, 94, 95, 133, 134, 135, 136, 137, 140, 141, 142, 143, 144, 148, 183, 186], [0.03647, 0.02469, 0.3214, 0.295, 0.2869, 0.3207, 0.2074, 0.1651, 0.2019, 0.2287, 0.1011, 0.1705, 0.3197, 0.3207, 0.2079, 0.2198, 0.007146, 0.009849, 0.0957]): _vg.add([_i], _w, 'REPLACE')
_vg = ob_player.vertex_groups.new(name='DEF-thumb.01.L')
for _i, _w in zip([9, 74, 76, 92, 93, 94, 95, 133, 134, 135, 136, 137, 140, 141, 142, 143, 144, 145, 146, 147, 148, 183, 186, 187], [0.003766, 0.0365, 0.02474, 0.322, 0.2952, 0.2871, 0.3213, 0.2075, 0.1652, 0.202, 0.2288, 0.1218, 0.2239, 0.3294, 0.3205, 0.2501, 0.2917, 0.7524, 0.001783, 0.3394, 0.305, 0.01806, 0.1136, 0.001202]): _vg.add([_i], _w, 'REPLACE')
_vg = ob_player.vertex_groups.new(name='DEF-thumb.01.L.02')
for _i, _w in zip([8, 9, 11, 92, 95, 137, 140, 141, 142, 143, 144, 145, 146, 147, 148, 150, 151, 152, 183, 186, 187], [0.01418, 0.1312, 0.02088, 0.07861, 0.09076, 0.3715, 0.5564, 0.7967, 0.7263, 0.5703, 0.7218, 0.1587, 0.4971, 0.764, 0.8138, 0.04073, 0.03649, 0.0691, 0.1076, 0.2039, 0.02422]): _vg.add([_i], _w, 'REPLACE')
_vg = ob_player.vertex_groups.new(name='DEF-thumb.02.L.001')
for _i, _w in zip([145, 146, 149, 150, 151, 152], [0.05106, 0.2407, 0.4841, 0.487, 0.4851, 0.4775]): _vg.add([_i], _w, 'REPLACE')
_vg = ob_player.vertex_groups.new(name='DEF-finger_index.02.R')
for _i, _w in zip([189, 190, 191, 192, 193, 194, 195, 196, 197, 198, 200, 299], [0.5057, 0.8913, 0.1809, 0.8808, 0.9604, 0.9913, 0.9468, 0.9846, 0.01551, 0.1078, 0.07726, 0.01083]): _vg.add([_i], _w, 'REPLACE')
_vg = ob_player.vertex_groups.new(name='DEF-finger_index.01.R.02')
for _i, _w in zip([189, 191, 192], [0.1927, 0.3012, 0.002407]): _vg.add([_i], _w, 'REPLACE')
_vg = ob_player.vertex_groups.new(name='DEF-thumb.02.R')
for _i, _w in zip([296, 299, 300, 301, 302, 303, 304, 305, 306, 307, 308, 309, 310, 311], [0.02849, 0.03382, 0.02255, 0.01909, 0.05953, 0.05388, 0.8197, 0.4942, 0.1754, 0.1203, 0.9786, 0.953, 0.9533, 0.9257]): _vg.add([_i], _w, 'REPLACE')
_vg = ob_player.vertex_groups.new(name='DEF-thumb.01.R.02')
for _i, _w in zip([299, 302, 303, 304, 305, 306, 307], [0.05316, 0.001745, 0.07455, 0.05251, 0.2413, 0.2877, 0.2861]): _vg.add([_i], _w, 'REPLACE')
_vg = ob_player.vertex_groups.new(name='DEF-finger_middle.02.R')
for _i, _w in zip([200, 318, 319, 320, 321, 322, 323, 324, 325], [0.01001, 0.07831, 0.4591, 0.02977, 0.07235, 0.9448, 0.9676, 0.937, 0.9441]): _vg.add([_i], _w, 'REPLACE')
_vg = ob_player.vertex_groups.new(name='DEF-finger_middle.01.R.02')
for _i, _w in zip([318, 319, 320, 321], [0.3132, 0.06214, 0.3294, 0.4503]): _vg.add([_i], _w, 'REPLACE')
_vg = ob_player.vertex_groups.new(name='DEF-finger_ring.02.R')
for _i, _w in zip([317, 326, 327, 328, 329, 330, 331, 332, 333], [0.003035, 0.07948, 0.4603, 0.03344, 0.0716, 0.9419, 0.9706, 0.9315, 0.9461]): _vg.add([_i], _w, 'REPLACE')
_vg = ob_player.vertex_groups.new(name='DEF-finger_ring.01.R.02')
for _i, _w in zip([326, 327, 328, 329], [0.3125, 0.06038, 0.3293, 0.4514]): _vg.add([_i], _w, 'REPLACE')
_vg = ob_player.vertex_groups.new(name='DEF-finger_pinky.02.R')
for _i, _w in zip([298, 312, 313, 316, 334, 335, 336, 337, 338, 339, 340, 341, 347], [0.04051, 0.03224, 0.133, 0.0814, 0.1435, 0.8547, 0.4954, 0.8775, 0.9377, 0.9917, 0.9652, 0.9874, 0.0102]): _vg.add([_i], _w, 'REPLACE')
_vg = ob_player.vertex_groups.new(name='DEF-finger_pinky.01.R.02')
for _i, _w in zip([334, 336], [0.309, 0.2394]): _vg.add([_i], _w, 'REPLACE')
_vg = ob_player.vertex_groups.new(name='DEF-finger_index.01.R.01')
for _i, _w in zip([197, 198, 199, 200, 296, 299, 302, 342, 343, 345], [0.3214, 0.2816, 0.3103, 0.2729, 0.2057, 0.06781, 0.08693, 0.2338, 0.0129, 0.03899]): _vg.add([_i], _w, 'REPLACE')
_vg = ob_player.vertex_groups.new(name='DEF-finger_index.R')
for _i, _w in zip([189, 190, 191, 192, 193, 194, 195, 196, 197, 198, 199, 200, 296, 299, 302, 303, 342, 343, 345], [0.2318, 0.8691, 0.3482, 0.8704, 0.8376, 0.8933, 0.08243, 0.09443, 0.3276, 0.332, 0.3181, 0.3072, 0.2067, 0.07936, 0.08768, 0.00197, 0.2347, 0.01314, 0.05063]): _vg.add([_i], _w, 'REPLACE')
_vg = ob_player.vertex_groups.new(name='DEF-finger_index.01.R')
for _i, _w in zip([189, 190, 191, 192, 193, 195, 197, 198, 199, 200, 296, 299, 300, 302, 303, 306, 307, 314, 317, 318, 342, 345, 346], [0.4918, 0.09623, 0.8091, 0.1044, 0.02835, 0.05222, 0.907, 0.6735, 0.8323, 0.6343, 0.4143, 0.2042, 0.02499, 0.2492, 0.09875, 0.03029, 0.01545, 0.04878, 0.07849, 0.01494, 0.2072, 0.1604, 0.02421]): _vg.add([_i], _w, 'REPLACE')
_vg = ob_player.vertex_groups.new(name='DEF-finger_index.02.R.001')
for _i, _w in zip([189, 193, 194, 195, 196], [0.1864, 0.0669, 0.05095, 0.4471, 0.4501]): _vg.add([_i], _w, 'REPLACE')
_vg = ob_player.vertex_groups.new(name='DEF-finger_middle.01.R.01')
for _i, _w in zip([314, 317, 342, 343, 344, 345, 346, 347], [0.3093, 0.2791, 0.05735, 0.2565, 0.05064, 0.05755, 0.2456, 0.04757]): _vg.add([_i], _w, 'REPLACE')
_vg = ob_player.vertex_groups.new(name='DEF-finger_middle.R')
for _i, _w in zip([200, 314, 317, 318, 319, 320, 321, 322, 323, 324, 325, 342, 343, 344, 345, 346, 347], [0.04713, 0.3133, 0.2815, 0.3557, 0.8378, 0.3197, 0.06623, 0.8709, 0.902, 0.07115, 0.07295, 0.05794, 0.2568, 0.0507, 0.06091, 0.2463, 0.04788]): _vg.add([_i], _w, 'REPLACE')
_vg = ob_player.vertex_groups.new(name='DEF-finger_middle.01.R')
for _i, _w in zip([199, 200, 314, 316, 317, 318, 319, 320, 321, 322, 323, 324, 325, 345, 346, 347], [0.02907, 0.1143, 0.05279, 0.07143, 0.5845, 0.8806, 0.5218, 0.9176, 0.9069, 0.05283, 0.01262, 0.06061, 0.05442, 0.02719, 0.07598, 0.02065]): _vg.add([_i], _w, 'REPLACE')
_vg = ob_player.vertex_groups.new(name='DEF-finger_middle.02.R.001')
for _i, _w in zip([322, 323, 324, 325], [0.04743, 0.04033, 0.4513, 0.4496]): _vg.add([_i], _w, 'REPLACE')
_vg = ob_player.vertex_groups.new(name='DEF-finger_pinky.01.R.01')
for _i, _w in zip([258, 292, 293, 294, 295, 297, 298, 312, 313, 315, 316, 344, 346, 347], [0.006983, 0.02468, 0.068, 0.03661, 0.01019, 0.2977, 0.2909, 0.3218, 0.2821, 0.3077, 0.01944, 0.06963, 0.007539, 0.2213]): _vg.add([_i], _w, 'REPLACE')
_vg = ob_player.vertex_groups.new(name='DEF-finger_pinky.R')
for _i, _w in zip([258, 292, 293, 294, 295, 297, 298, 312, 313, 315, 316, 334, 338, 340, 341, 344, 346, 347], [0.007014, 0.02468, 0.068, 0.03661, 0.01019, 0.2978, 0.291, 0.3225, 0.2827, 0.3123, 0.02113, 0.3085, 0.0692, 0.793, 0.06089, 0.06996, 0.007596, 0.2215]): _vg.add([_i], _w, 'REPLACE')
_vg = ob_player.vertex_groups.new(name='DEF-finger_pinky.01.R')
for _i, _w in zip([258, 297, 298, 312, 313, 314, 315, 316, 328, 334, 335, 336, 337, 338, 340, 344, 346, 347], [0.001748, 0.7617, 0.6203, 0.9207, 0.6588, 0.04678, 0.8424, 0.1424, 0.02166, 0.8456, 0.09931, 0.5028, 0.1047, 0.06098, 0.01837, 0.2596, 0.01703, 0.1899]): _vg.add([_i], _w, 'REPLACE')
_vg = ob_player.vertex_groups.new(name='DEF-finger_pinky.02.R.001')
for _i, _w in zip([313, 334, 335, 336, 337, 338, 339, 340, 341], [0.02162, 0.008265, 0.4558, 0.244, 0.4609, 0.4521, 0.4955, 0.09254, 0.4677]): _vg.add([_i], _w, 'REPLACE')
_vg = ob_player.vertex_groups.new(name='DEF-finger_ring.01.R.01')
for _i, _w in zip([316, 343, 344, 347], [0.2508, 0.002533, 0.1957, 0.01741]): _vg.add([_i], _w, 'REPLACE')
_vg = ob_player.vertex_groups.new(name='DEF-finger_ring.R')
for _i, _w in zip([316, 317, 326, 327, 328, 329, 330, 331, 333, 343, 344, 347], [0.2531, 0.0216, 0.3449, 0.8372, 0.3127, 0.06391, 0.0828, 0.7854, 0.05657, 0.003105, 0.1961, 0.01885]): _vg.add([_i], _w, 'REPLACE')
_vg = ob_player.vertex_groups.new(name='DEF-finger_ring.01.R')
for _i, _w in zip([298, 313, 314, 315, 316, 317, 326, 327, 328, 329, 330, 331, 332, 333, 335, 346, 347], [0.05174, 0.08648, 0.01146, 0.05259, 0.5781, 0.09067, 0.8774, 0.5204, 0.9148, 0.9091, 0.05547, 0.006918, 0.0658, 0.05253, 0.0162, 0.01984, 0.1242]): _vg.add([_i], _w, 'REPLACE')
_vg = ob_player.vertex_groups.new(name='DEF-finger_ring.02.R.001')
for _i, _w in zip([330, 331, 332, 333], [0.4479, 0.1039, 0.4758, 0.4585]): _vg.add([_i], _w, 'REPLACE')
_vg = ob_player.vertex_groups.new(name='DEF-thumb.01.R.01')
for _i, _w in zip([242, 243, 256, 257, 258, 259, 292, 293, 294, 295, 296, 299, 300, 301, 302, 303, 307, 342, 345, 346], [0.03651, 0.02485, 0.3216, 0.2952, 0.2877, 0.323, 0.2077, 0.1654, 0.2021, 0.2289, 0.1013, 0.1919, 0.3198, 0.3216, 0.2085, 0.2271, 0.009329, 0.009925, 0.2081, 0.0282]): _vg.add([_i], _w, 'REPLACE')
_vg = ob_player.vertex_groups.new(name='DEF-thumb.R')
for _i, _w in zip([198, 242, 243, 256, 257, 258, 259, 292, 293, 294, 295, 296, 299, 300, 301, 302, 303, 304, 305, 306, 307, 342, 345, 346], [0.009041, 0.03654, 0.02488, 0.3222, 0.2953, 0.2878, 0.3234, 0.2077, 0.1654, 0.2022, 0.229, 0.1219, 0.2437, 0.3294, 0.3214, 0.2507, 0.2984, 0.7524, 0.001851, 0.3395, 0.306, 0.01813, 0.2176, 0.03091]): _vg.add([_i], _w, 'REPLACE')
_vg = ob_player.vertex_groups.new(name='DEF-thumb.01.R')
for _i, _w in zip([197, 198, 200, 256, 259, 296, 299, 300, 301, 302, 303, 304, 305, 306, 307, 309, 310, 311, 342, 345, 346], [0.01376, 0.1279, 0.009752, 0.07837, 0.08891, 0.3712, 0.5444, 0.7964, 0.7249, 0.5697, 0.7158, 0.1586, 0.497, 0.7638, 0.8119, 0.04067, 0.03645, 0.06897, 0.1074, 0.1518, 0.005845]): _vg.add([_i], _w, 'REPLACE')
_vg = ob_player.vertex_groups.new(name='DEF-thumb.02.R.001')
for _i, _w in zip([304, 305, 308, 309, 310, 311], [0.05106, 0.2407, 0.4841, 0.487, 0.4851, 0.4775]): _vg.add([_i], _w, 'REPLACE')
_vg = ob_player.vertex_groups.new(name='DEF-neck.001')
for _i, _w in zip([12, 13, 14, 15, 16, 17, 35, 38, 45, 46, 49, 50, 61, 62, 63, 64, 65, 66, 67, 82, 86, 201, 202, 203, 218, 222, 224, 225, 235, 236, 237, 238, 239, 246, 250, 251, 253], [0.2701, 0.05369, 0.2198, 0.2, 0.0377, 0.1868, 0.006927, 0.001161, 0.07781, 0.06986, 0.04011, 0.02254, 0.03635, 0.3357, 0.2969, 0.1145, 0.06145, 0.09194, 0.06446, 0.006253, 0.003585, 0.229, 0.07807, 0.1928, 0.004242, 0.07292, 0.04531, 0.02977, 0.04042, 0.1821, 0.3588, 0.01658, 0.01622, 0.08049, 0.05543, 0.06864, 0.06231]): _vg.add([_i], _w, 'REPLACE')
_vg = ob_player.vertex_groups.new(name='DEF-ribs')
for _i, _w in zip([12, 13, 14, 16, 62, 63, 64, 65, 66, 67, 68, 69, 74, 75, 76, 77, 78, 79, 80, 81, 82, 83, 84, 86, 87, 89, 90, 91, 133, 134, 135, 136, 201, 202, 236, 237, 238, 239, 242, 243, 244, 245, 246, 247, 248, 250, 251, 253, 254, 255, 292, 293, 294, 295], [0.038, 0.0621, 0.05884, 0.1, 0.1346, 0.3469, 0.5582, 0.6835, 0.7262, 0.8367, 0.8331, 0.835, 0.6782, 0.8974, 0.6722, 0.8319, 0.1269, 0.1286, 0.1033, 0.07443, 0.8228, 0.1174, 0.7968, 0.8315, 0.85, 0.8632, 0.09724, 0.8359, 0.2039, 0.2296, 0.2031, 0.1693, 0.03586, 0.01306, 0.4368, 0.1502, 0.7951, 0.7953, 0.6651, 0.6586, 0.1249, 0.126, 0.7285, 0.1146, 0.7827, 0.7793, 0.7622, 0.7889, 0.09683, 0.8266, 0.2008, 0.2266, 0.1994, 0.1669]): _vg.add([_i], _w, 'REPLACE')
_vg = ob_player.vertex_groups.new(name='DEF-shin.L.01.02')
for _i, _w in zip([105, 107, 109, 110, 113, 114, 115, 125], [0.1032, 0.1085, 0.2188, 0.2341, 0.01186, 0.2349, 0.246, 0.02152]): _vg.add([_i], _w, 'REPLACE')
_vg = ob_player.vertex_groups.new(name='DEF-shin.L.01.01')
for _i, _w in zip([116, 117], [0.04525, 0.2231]): _vg.add([_i], _w, 'REPLACE')
_vg = ob_player.vertex_groups.new(name='DEF-thigh.L.01.02')
for _i, _w in zip([116, 117, 118, 119, 120, 121, 126], [0.6865, 0.278, 0.0708, 0.02717, 0.3049, 0.02834, 0.1126]): _vg.add([_i], _w, 'REPLACE')
_vg = ob_player.vertex_groups.new(name='DEF-shin.R.01.02')
for _i, _w in zip([267, 269, 271, 272, 275, 276, 277, 286], [0.05275, 0.0632, 0.1949, 0.2335, 0.01061, 0.2341, 0.2455, 0.01935]): _vg.add([_i], _w, 'REPLACE')
_vg = ob_player.vertex_groups.new(name='DEF-shin.R.01.01')
for _i, _w in zip([278, 279], [0.04525, 0.2231]): _vg.add([_i], _w, 'REPLACE')
_vg = ob_player.vertex_groups.new(name='DEF-thigh.R.01.02')
for _i, _w in zip([278, 279, 280, 281, 282, 283, 287], [0.6865, 0.278, 0.0708, 0.02716, 0.3049, 0.02834, 0.1126]): _vg.add([_i], _w, 'REPLACE')
_vg = ob_player.vertex_groups.new(name='DEF-thigh.R.01.fk')
for _i, _w in zip([96, 97, 98, 122, 123, 130, 131, 240, 241, 244, 252, 260, 261, 262, 263, 264, 265, 278, 279, 280, 281, 282, 283, 284, 287, 288, 289, 290, 291], [0.1655, 0.04446, 0.01602, 0.2086, 0.08262, 0.08532, 0.06017, 0.07382, 0.2483, 0.01971, 0.1138, 0.4162, 0.4552, 0.4479, 0.4743, 0.4329, 0.4871, 0.1835, 0.2487, 0.1319, 0.7858, 0.311, 0.2313, 0.382, 0.805, 0.1454, 0.339, 0.4509, 0.07505]): _vg.add([_i], _w, 'REPLACE')
_vg = ob_player.vertex_groups.new(name='DEF-shin.R.01.fk')
for _i, _w in zip([267, 269, 271, 272, 275, 276, 277, 278, 279, 280, 281, 282, 283, 286, 287], [0.05303, 0.06387, 0.1954, 0.2346, 0.02065, 0.2368, 0.2488, 0.05357, 0.2409, 0.7692, 0.1546, 0.361, 0.7072, 0.02073, 0.02724]): _vg.add([_i], _w, 'REPLACE')
_vg = ob_player.vertex_groups.new(name='DEF-thigh.L.01.fk')
for _i, _w in zip([72, 73, 78, 85, 88, 96, 97, 98, 99, 100, 101, 102, 103, 116, 117, 118, 119, 120, 121, 122, 123, 126, 127, 128, 129, 130, 131, 132, 260, 284], [0.07427, 0.2494, 0.02015, 0.0008799, 0.1208, 0.1619, 0.05068, 0.416, 0.4461, 0.4481, 0.4748, 0.4332, 0.4914, 0.1835, 0.2487, 0.132, 0.7856, 0.311, 0.2313, 0.214, 0.3849, 0.8051, 0.1459, 0.3389, 0.4468, 0.09301, 0.05972, 0.07791, 0.01606, 0.08464]): _vg.add([_i], _w, 'REPLACE')
_vg = ob_player.vertex_groups.new(name='DEF-shin.L.01.fk')
for _i, _w in zip([105, 106, 107, 109, 110, 113, 114, 115, 116, 117, 118, 119, 120, 121, 125, 126], [0.1035, 0.0007865, 0.1093, 0.2191, 0.2352, 0.0219, 0.2376, 0.2493, 0.05358, 0.2409, 0.7692, 0.1546, 0.361, 0.7072, 0.0229, 0.02729]): _vg.add([_i], _w, 'REPLACE')
_vg = ob_player.vertex_groups.new(name='DEF-shin.L.01_hose')
_vg = ob_player.vertex_groups.new(name='DEF-shin.L.01_hose_end')
for _i, _w in zip([104, 105, 106, 107, 108, 109, 110, 111, 112, 113, 114, 115, 124, 125], [0.08071, 0.139, 0.04937, 0.12, 0.02183, 0.2236, 0.2395, 0.8942, 0.9361, 0.1383, 0.2413, 0.2472, 0.1053, 0.1144]): _vg.add([_i], _w, 'REPLACE')
_vg = ob_player.vertex_groups.new(name='DEF-thigh.L.01.01')
for _i, _w in zip([72, 73, 78, 85, 88, 96, 97, 98, 99, 100, 101, 102, 103, 122, 123, 127, 128, 129, 130, 131, 132, 260, 284], [0.07398, 0.2493, 0.02011, 7.197e-05, 0.1206, 0.1558, 0.04679, 0.4022, 0.426, 0.4431, 0.4721, 0.4237, 0.4873, 0.2, 0.3593, 0.1446, 0.3385, 0.4463, 0.09177, 0.05758, 0.07623, 0.0129, 0.07919]): _vg.add([_i], _w, 'REPLACE')
_vg = ob_player.vertex_groups.new(name='DEF-thigh.L.01_hose_end')
for _i, _w in zip([70, 72, 73, 78, 79, 80, 83, 85, 88, 96, 98, 100, 101, 102, 127, 128, 129, 131, 132], [0.1198, 0.6615, 0.3011, 0.05475, 0.1112, 0.01268, 0.09348, 0.7177, 0.06911, 0.06022, 0.02598, 0.09132, 0.0332, 0.09828, 0.6725, 0.297, 0.005821, 0.1198, 0.7959]): _vg.add([_i], _w, 'REPLACE')
_vg = ob_player.vertex_groups.new(name='DEF-thigh.L.01_hose')
_vg = ob_player.vertex_groups.new(name='DEF-shin.R.01_hose')
_vg = ob_player.vertex_groups.new(name='DEF-shin.R.01_hose_end')
for _i, _w in zip([266, 267, 268, 269, 270, 271, 272, 273, 274, 275, 276, 277, 285, 286], [0.0641, 0.08628, 0.03631, 0.07465, 0.06207, 0.2017, 0.2389, 0.8942, 0.9365, 0.1376, 0.2404, 0.2468, 0.1275, 0.1139]): _vg.add([_i], _w, 'REPLACE')
_vg = ob_player.vertex_groups.new(name='DEF-thigh.R.01.01')
for _i, _w in zip([96, 97, 98, 122, 123, 130, 131, 240, 241, 244, 252, 260, 261, 262, 263, 264, 265, 284, 288, 289, 290, 291], [0.1593, 0.04055, 0.01285, 0.1946, 0.07717, 0.08422, 0.05803, 0.07354, 0.2482, 0.01967, 0.1137, 0.4025, 0.4362, 0.4429, 0.4716, 0.4234, 0.4831, 0.3558, 0.1442, 0.3386, 0.4501, 0.07343]): _vg.add([_i], _w, 'REPLACE')
_vg = ob_player.vertex_groups.new(name='DEF-thigh.R.01_hose_end')
for _i, _w in zip([70, 80, 96, 131, 240, 241, 244, 245, 247, 249, 252, 260, 262, 263, 264, 288, 289, 290, 291], [0.122, 0.01357, 0.05607, 0.1188, 0.6621, 0.3011, 0.05478, 0.1111, 0.09252, 0.7209, 0.0687, 0.02649, 0.0916, 0.03336, 0.09924, 0.6737, 0.2971, 0.006751, 0.8042]): _vg.add([_i], _w, 'REPLACE')
_vg = ob_player.vertex_groups.new(name='DEF-thigh.R.01_hose')
_vg = ob_player.vertex_groups.new(name='ORG-hips')
for _i, _w in zip([70, 71, 72, 73, 78, 79, 80, 81, 83, 85, 88, 90, 96, 97, 98, 99, 102, 122, 123, 127, 128, 129, 130, 131, 132, 240, 241, 244, 249, 252, 254, 260, 261, 265, 284, 289, 290, 291], [0.3867, 0.8331, 0.1085, 0.1825, 0.03258, 0.007609, 0.03959, 0.06172, 0.04114, 0.34, 0.6249, 0.0553, 0.2123, 0.815, 0.06769, 0.1534, 0.003888, 0.1971, 0.1193, 0.0255, 0.04992, 0.1084, 0.6302, 0.4453, 0.09229, 0.06003, 0.1756, 0.02898, 0.1128, 0.6356, 0.05582, 0.06454, 0.1305, 0.004679, 0.1201, 0.04234, 0.09758, 0.05342]): _vg.add([_i], _w, 'REPLACE')
_vg = ob_player.vertex_groups.new(name='spine')
for _i, _w in zip([70, 71, 72, 73, 74, 75, 76, 77, 78, 79, 80, 81, 83, 84, 85, 88, 90, 91, 96, 127, 128, 131, 132, 240, 241, 242, 243, 244, 245, 247, 248, 249, 252, 254, 255, 288, 291], [0.4019, 0.06183, 0.2032, 0.1548, 0.01844, 0.04739, 0.05145, 0.07737, 0.6869, 0.6819, 0.7861, 0.8279, 0.7521, 0.09089, 0.3902, 0.08129, 0.7737, 0.073, 0.06304, 0.04898, 0.00527, 0.1483, 0.08201, 0.16, 0.1455, 0.01791, 0.05096, 0.6841, 0.6745, 0.7365, 0.09088, 0.1912, 0.07821, 0.7711, 0.07124, 0.02037, 0.03014]): _vg.add([_i], _w, 'REPLACE')
_vg = ob_player.vertex_groups.new(name='ORG-ribs')
for _i, _w in zip([12, 13, 14, 16, 17, 50, 51, 58, 59, 62, 63, 64, 65, 66, 67, 75, 76, 77, 80, 81, 82, 83, 84, 86, 87, 89, 91, 201, 202, 236, 237, 243, 246, 247, 248, 250, 255], [0.08237, 0.1145, 0.08694, 0.1332, 0.005239, 0.006312, 0.02347, 0.02037, 0.01581, 0.1762, 0.4339, 0.4517, 0.5829, 0.6121, 0.1523, 0.5787, 0.06334, 0.7285, 0.07156, 0.002026, 0.1037, 0.06089, 0.5475, 0.1693, 0.04558, 0.04182, 0.1405, 0.06202, 0.04749, 0.3473, 0.1181, 0.06198, 0.06348, 0.05905, 0.5409, 0.1498, 0.1292]): _vg.add([_i], _w, 'REPLACE')
_vg = ob_player.vertex_groups.new(name='neck')
for _i, _w in zip([12, 13, 14, 15, 16, 17, 21, 25, 33, 35, 36, 38, 45, 46, 49, 50, 53, 54, 58, 59, 61, 62, 63, 64, 65, 66, 67, 77, 201, 202, 203, 206, 207, 211, 216, 218, 222, 224, 225, 226, 228, 229, 233, 235, 236, 237, 246, 250, 251, 253], [0.502, 0.128, 0.3964, 0.3615, 0.113, 0.3311, 0.003527, 0.03233, 0.04385, 0.08422, 0.02072, 0.07599, 0.1788, 0.1591, 0.111, 0.09259, 0.01161, 0.05504, 0.01198, 0.01538, 0.1095, 0.5569, 0.4282, 0.1945, 0.09977, 0.1463, 0.084, 0.008343, 0.4226, 0.1911, 0.3448, 0.001949, 0.01508, 0.04148, 0.02192, 0.08, 0.1663, 0.1202, 0.1054, 0.03873, 0.01571, 0.05865, 0.0434, 0.1161, 0.2985, 0.5618, 0.06185, 0.03708, 0.02458, 0.009531]): _vg.add([_i], _w, 'REPLACE')
_vg = ob_player.vertex_groups.new(name='head')
for _i, _w in zip([12, 13, 14, 15, 16, 17, 18, 19, 20, 21, 22, 23, 24, 25, 26, 27, 28, 29, 30, 31, 32, 33, 34, 35, 36, 37, 38, 39, 40, 41, 42, 43, 44, 45, 46, 47, 48, 49, 50, 51, 52, 53, 54, 55, 56, 57, 58, 59, 60, 61, 62, 63, 64, 65, 66, 82, 86, 201, 202, 203, 204, 205, 206, 207, 208, 209, 210, 211, 212, 213, 214, 215, 216, 217, 218, 219, 220, 221, 222, 223, 224, 225, 226, 227, 228, 229, 230, 231, 232, 233, 234, 235, 236, 237, 246, 250], [0.3976, 0.7346, 0.4884, 0.6102, 0.7179, 0.633, 0.9792, 0.992, 0.9692, 0.9586, 0.9829, 0.994, 0.9899, 0.9463, 0.9706, 0.9875, 0.996, 0.987, 0.9746, 0.9951, 0.9749, 0.9481, 0.9848, 0.9077, 0.9594, 0.986, 0.9144, 0.9998, 0.9988, 0.9991, 0.9986, 0.9978, 0.9984, 0.8057, 0.8225, 0.9951, 0.9955, 0.8626, 0.8712, 0.931, 0.9875, 0.9626, 0.9345, 0.9965, 0.9965, 0.9955, 0.9255, 0.9279, 0.9936, 0.8723, 0.2325, 0.07332, 0.1946, 0.1646, 0.06321, 0.002919, 0.002101, 0.4873, 0.7253, 0.6276, 0.9793, 0.992, 0.9691, 0.9587, 0.983, 0.994, 0.9899, 0.9461, 0.9709, 0.9871, 0.995, 0.9747, 0.96, 0.986, 0.9121, 0.9987, 0.9978, 0.9983, 0.8189, 0.995, 0.8615, 0.8711, 0.9326, 0.9875, 0.9625, 0.9339, 0.9964, 0.9965, 0.9955, 0.9258, 0.9936, 0.8705, 0.1945, 0.1648, 0.003003, 0.002385]): _vg.add([_i], _w, 'REPLACE')
_vg = ob_player.vertex_groups.new(name='DEF-shoulder.L')
for _i, _w in zip([14, 16, 63, 64, 65, 66, 67, 68, 69, 74, 75, 76, 77, 78, 79, 82, 84, 86, 87, 89, 90, 91, 253, 255], [0.0005184, 0.01581, 0.05221, 0.1468, 0.1442, 0.07046, 0.656, 0.8747, 0.8892, 0.1164, 0.1865, 0.1361, 0.01473, 0.01422, 0.00187, 0.8144, 0.1322, 0.725, 0.8978, 0.895, 0.04759, 0.5809, 0.02527, 0.04115]): _vg.add([_i], _w, 'REPLACE')
_vg = ob_player.vertex_groups.new(name='DEF-upper_arm.L.01')
for _i, _w in zip([68, 69, 74, 75, 76, 77, 78, 79, 83, 84, 86, 87, 89, 90, 91, 133, 134, 135, 136], [0.08237, 0.09311, 0.7986, 0.00634, 0.7192, 0.02136, 0.1233, 0.1172, 0.05226, 0.1789, 0.01399, 0.004923, 0.001845, 0.03985, 0.1519, 0.9044, 0.8747, 0.0969, 0.09824]): _vg.add([_i], _w, 'REPLACE')
_vg = ob_player.vertex_groups.new(name='DEF-forearm.L.01')
for _i, _w in zip([74, 92, 93, 94, 95, 133, 134, 135, 136, 138, 139, 154, 185, 186, 187, 188], [0.002172, 0.1164, 0.8865, 0.8494, 0.09785, 0.089, 0.1097, 0.8794, 0.8976, 0.06124, 0.1121, 0.01989, 0.04163, 0.005602, 0.0233, 0.08825]): _vg.add([_i], _w, 'REPLACE')
_vg = ob_player.vertex_groups.new(name='DEF-hand.L')
for _i, _w in zip([9, 10, 11, 92, 93, 94, 95, 137, 138, 139, 140, 141, 142, 143, 144, 154, 155, 156, 157, 158, 161, 167, 183, 184, 185, 186, 187, 188], [0.02762, 0.08785, 0.06992, 0.7864, 0.08199, 0.08469, 0.7674, 0.1597, 0.155, 0.1464, 0.114, 0.1116, 0.18, 0.1075, 0.08027, 0.06655, 0.8076, 0.07543, 0.08795, 0.1556, 0.01719, 0.01077, 0.6473, 0.9325, 0.672, 0.4081, 0.7084, 0.4957]): _vg.add([_i], _w, 'REPLACE')
_vg = ob_player.vertex_groups.new(name='DEF-shoulder.R')
for _i, _w in zip([66, 67, 75, 77, 91, 202, 236, 237, 238, 239, 242, 243, 244, 245, 246, 248, 250, 251, 253, 254, 255], [0.06686, 0.07435, 0.1096, 0.02235, 0.002555, 0.007627, 0.1445, 0.1362, 0.8742, 0.8875, 0.1156, 0.1357, 0.0108, 0.001259, 0.8124, 0.1298, 0.7233, 0.8891, 0.8652, 0.03808, 0.575]): _vg.add([_i], _w, 'REPLACE')
_vg = ob_player.vertex_groups.new(name='DEF-upper_arm.R')
for _i, _w in zip([75, 77, 238, 239, 242, 243, 244, 245, 247, 248, 250, 251, 253, 254, 255, 292, 293, 294, 295], [0.003333, 0.02178, 0.08239, 0.09308, 0.7985, 0.7195, 0.123, 0.1174, 0.05289, 0.1815, 0.0141, 0.004779, 0.00133, 0.0383, 0.1494, 0.9044, 0.8748, 0.0969, 0.09824]): _vg.add([_i], _w, 'REPLACE')
_vg = ob_player.vertex_groups.new(name='DEF-forearm.R')
for _i, _w in zip([242, 256, 257, 258, 259, 292, 293, 294, 295, 297, 298, 313, 344, 346, 347], [0.002162, 0.1164, 0.8865, 0.8494, 0.0976, 0.089, 0.1097, 0.8794, 0.8976, 0.06124, 0.112, 0.0198, 0.04162, 0.02079, 0.08788]): _vg.add([_i], _w, 'REPLACE')
_vg = ob_player.vertex_groups.new(name='DEF-hand.R')
for _i, _w in zip([198, 199, 200, 256, 257, 258, 259, 296, 297, 298, 299, 300, 301, 302, 303, 307, 313, 314, 315, 316, 317, 320, 326, 342, 343, 344, 345, 346, 347], [0.04711, 0.08858, 0.08606, 0.7871, 0.08213, 0.08563, 0.7728, 0.1606, 0.1552, 0.1484, 0.1488, 0.1123, 0.1842, 0.1093, 0.09763, 0.000759, 0.06751, 0.8078, 0.0755, 0.08957, 0.1597, 0.01722, 0.0108, 0.6476, 0.9325, 0.6721, 0.5595, 0.7351, 0.5035]): _vg.add([_i], _w, 'REPLACE')
_vg = ob_player.vertex_groups.new(name='DEF-thigh.L.01')
for _i, _w in zip([70, 71, 72, 73, 78, 79, 83, 85, 88, 90, 96, 97, 98, 99, 100, 101, 102, 103, 116, 117, 118, 119, 120, 121, 122, 123, 126, 127, 128, 129, 130, 131, 132, 260, 261, 284, 291], [0.06486, 0.04347, 0.644, 0.6232, 0.09537, 0.1108, 0.04719, 0.2192, 0.2644, 0.04796, 0.3377, 0.09169, 0.7752, 0.7924, 0.9491, 0.9631, 0.9016, 0.953, 0.5362, 0.5005, 0.1747, 0.8093, 0.4632, 0.256, 0.3916, 0.6574, 0.8711, 0.8929, 0.9093, 0.8588, 0.1778, 0.1719, 0.7824, 0.1027, 0.01665, 0.2001, 0.001453]): _vg.add([_i], _w, 'REPLACE')
_vg = ob_player.vertex_groups.new(name='DEF-shin.L.01')
for _i, _w in zip([98, 102, 116, 117, 118, 119, 120, 121, 126], [0.007122, 0.0111, 0.4504, 0.489, 0.8051, 0.1669, 0.5276, 0.7183, 0.1043]): _vg.add([_i], _w, 'REPLACE')
_vg = ob_player.vertex_groups.new(name='foot.L')
for _i, _w in zip([104, 105, 106, 107, 108, 110, 111, 112, 113, 114, 115, 124, 125], [0.07819, 0.05727, 0.09692, 0.01005, 0.01226, 0.105, 0.8906, 0.9059, 0.8416, 0.1129, 0.02467, 0.07579, 0.8129]): _vg.add([_i], _w, 'REPLACE')
_vg = ob_player.vertex_groups.new(name='toe.L')
for _i, _w in zip([104, 106, 108, 111, 112, 124], [0.8659, 0.1217, 0.9324, 0.03493, 0.05077, 0.05636]): _vg.add([_i], _w, 'REPLACE')
_vg = ob_player.vertex_groups.new(name='heel.L')
for _i, _w in zip([105, 106, 107, 109, 110, 113, 114, 115, 124, 125], [0.276, 0.01425, 0.2381, 0.9853, 0.869, 0.1113, 0.8536, 0.952, 0.01083, 0.1299]): _vg.add([_i], _w, 'REPLACE')
_vg = ob_player.vertex_groups.new(name='heel.02.L')
for _i, _w in zip([104, 105, 106, 107, 108, 111, 113, 114, 124, 125], [0.05242, 0.6521, 0.748, 0.707, 0.03472, 0.01073, 0.02175, 0.0001588, 0.8358, 0.02345]): _vg.add([_i], _w, 'REPLACE')
_vg = ob_player.vertex_groups.new(name='DEF-thigh.R.01')
for _i, _w in zip([70, 71, 80, 85, 96, 97, 98, 99, 122, 123, 130, 131, 132, 240, 241, 244, 245, 247, 249, 252, 254, 260, 261, 262, 263, 264, 265, 278, 279, 280, 281, 282, 283, 284, 287, 288, 289, 290, 291], [0.129, 0.04983, 0.01417, 0.01325, 0.3617, 0.08723, 0.1064, 0.01892, 0.3871, 0.1994, 0.1659, 0.2192, 0.006282, 0.7366, 0.6392, 0.1001, 0.1286, 0.09059, 0.6487, 0.2554, 0.0506, 0.7853, 0.8173, 0.9569, 0.9639, 0.9173, 0.9431, 0.5364, 0.5007, 0.1747, 0.8099, 0.4633, 0.2562, 0.6561, 0.8713, 0.9223, 0.9161, 0.8711, 0.8646]): _vg.add([_i], _w, 'REPLACE')
_vg = ob_player.vertex_groups.new(name='DEF-shin.R.01')
for _i, _w in zip([260, 264, 278, 279, 280, 281, 282, 283, 287], [0.006398, 0.01098, 0.4503, 0.489, 0.8051, 0.1668, 0.5276, 0.7183, 0.1043]): _vg.add([_i], _w, 'REPLACE')
_vg = ob_player.vertex_groups.new(name='foot.R')
for _i, _w in zip([266, 267, 268, 270, 272, 273, 274, 275, 276, 277, 285, 286], [0.06276, 0.02938, 0.1035, 0.05212, 0.1048, 0.8911, 0.907, 0.8417, 0.1124, 0.02456, 0.1081, 0.8134]): _vg.add([_i], _w, 'REPLACE')
_vg = ob_player.vertex_groups.new(name='toe.R')
for _i, _w in zip([266, 268, 270, 273, 274, 285], [0.892, 0.1149, 0.8931, 0.03864, 0.04797, 0.09369]): _vg.add([_i], _w, 'REPLACE')
_vg = ob_player.vertex_groups.new(name='heel.R')
for _i, _w in zip([267, 269, 271, 272, 275, 276, 277, 285, 286], [0.1051, 0.113, 0.9754, 0.8654, 0.1096, 0.8484, 0.951, 0.0121, 0.1262]): _vg.add([_i], _w, 'REPLACE')
_vg = ob_player.vertex_groups.new(name='heel.02.R')
for _i, _w in zip([266, 267, 268, 269, 270, 273, 275, 276, 285, 286], [0.03796, 0.8553, 0.7704, 0.8592, 0.05408, 0.006788, 0.02509, 0.01264, 0.7648, 0.02831]): _vg.add([_i], _w, 'REPLACE')
_m = ob_player.modifiers.new('Armature', 'ARMATURE')
_m = ob_player.modifiers.new('Armature.001', 'ARMATURE')
_m = ob_player.modifiers.new('Armature.002', 'ARMATURE')
_m = ob_player.modifiers.new('Armature.003', 'ARMATURE')
_m.object = ob_metarig

# ---- collection membership
col_collection_1.objects.link(ob_metarig)
col_collection_1.objects.link(ob_player)

# ---- scene / render settings (as saved in the file)
scene.frame_start = 1; scene.frame_end = 250; scene.frame_set(1)
scene.render.engine = 'BLENDER_EEVEE_NEXT'
scene.render.resolution_percentage = 50
scene.render.dither_intensity = 0.0
scene.cycles.use_denoising = False
scene.cycles.samples = 10
scene.cycles.sampling_pattern = 'TABULATED_SOBOL'
scene.cycles.light_sampling_threshold = 0.0
scene.cycles.use_adaptive_sampling = False
scene.cycles.use_light_tree = False
scene.cycles.blur_glossy = 0.0
scene.cycles.pixel_filter_type = 'GAUSSIAN'
scene.cycles.sample_clamp_indirect = 0.0
scene.view_settings.view_transform = 'Standard'
bpy.context.view_layer.update()

# ---- added for rendering (the .blend has no active camera and no usable light): camera, sun
cam_auto = bpy.data.cameras.new('AutoCamera')
cam_auto.lens = 50.0
cam_auto.sensor_width = 36.0
cam_auto.clip_end = 1000.0
ob_auto_camera = bpy.data.objects.new('AutoCamera', cam_auto)
scene.collection.objects.link(ob_auto_camera)
ob_auto_camera.location = (3.22153, -3.86584, 3.11339)
ob_auto_camera.rotation_euler = (1.09748, -7.21219e-08, 0.694738)
scene.camera = ob_auto_camera
light_auto_sun = bpy.data.lights.new('AutoSun', 'SUN')
light_auto_sun.energy = 3.0
light_auto_sun.angle = 0.0523599
ob_auto_sun = bpy.data.objects.new('AutoSun', light_auto_sun)
scene.collection.objects.link(ob_auto_sun)
ob_auto_sun.rotation_euler = (0.872665, 0.174533, 0.523599)
bpy.context.view_layer.update()
